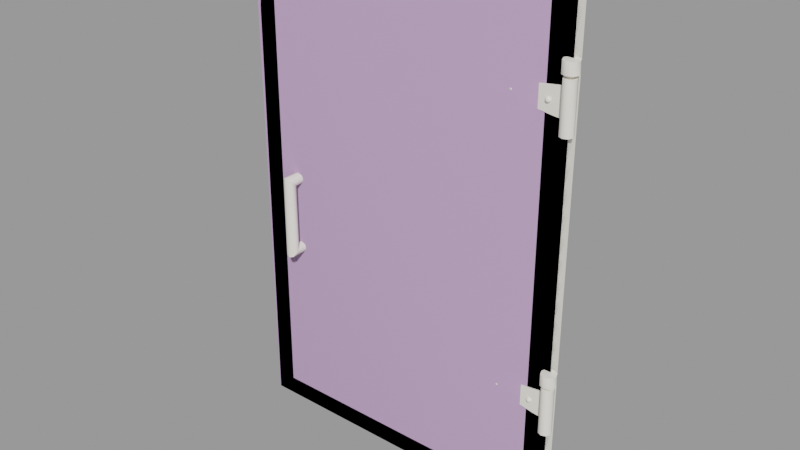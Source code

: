 # Source: spawnroom_door_right.blend  (saved by Blender 2.92.15; exported with 4.5.12 LTS)
import bpy
from mathutils import Matrix  # noqa: F401  (used for matrix-valued properties, if any)

bpy.ops.wm.read_factory_settings(use_empty=True)
scene = bpy.context.scene
scene.name = 'spawnroom_door_right.qc'

# ---- collections
col_spawnroom_door_right = bpy.data.collections.new('spawnroom_door_right'); scene.collection.children.link(col_spawnroom_door_right)

# ---- materials (node trees are filled in below, after node groups)
mat_spawnroom_door = bpy.data.materials.new('spawnroom_door')
mat_spawnroom_door.use_transparent_shadow = False
mat_spawnroom_door.diffuse_color = (0.9541, 0.9162, 0.8235, 1.0)
mat_phy = bpy.data.materials.new('  phy')
mat_phy.use_transparent_shadow = False
mat_phy.diffuse_color = (0.7731, 0.5117, 0.8577, 1.0)

# ---- material node trees

# ---- meshes
me_spawnroom_door_right_reference = bpy.data.meshes.new('spawnroom_door_right_reference')
me_spawnroom_door_right_reference.from_pydata([(-18.39, 0.471, 36.68), (-18.39, 0.07696, 36.68), (-18.39, 0.471, 39.13), (-18.39, 0.07696, 39.13), (-18.39, 0.471, -31.45), (-18.39, 0.07699, -31.45), (-18.39, 0.471, -29.01), (-18.39, 0.07699, -29.01), (-3.852, 0.471, -33.02), (-3.852, -1.308, -33.02), (0.01218, 0.471, -33.44), (0.01218, -1.308, -33.44), (0.01218, -1.308, -26.49), (-3.852, -1.308, -27.02), (-3.852, 0.471, -27.02), (0.01218, 0.471, -26.49), (-4.528, -1.564, -29.63), (-4.625, -1.8, -29.86), (-4.46, -1.815, -29.98), (-4.469, -1.236, -29.54), (-4.882, -1.531, -29.63), (-4.241, -1.591, -29.84), (-4.396, -1.821, -30.17), (-4.736, -1.879, -30.17), (-4.829, -1.78, -29.86), (-5.168, -1.505, -29.84), (-4.995, -1.765, -29.98), (-5.278, -1.494, -30.17), (-5.058, -1.759, -30.17), (-5.168, -1.505, -30.51), (-4.995, -1.765, -30.37), (-4.882, -1.531, -30.72), (-4.829, -1.78, -30.49), (-4.528, -1.564, -30.72), (-4.138, -1.267, -29.78), (-4.625, -1.8, -30.49), (-4.241, -1.591, -30.51), (-4.46, -1.815, -30.37), (-4.132, -1.601, -30.17), (-4.012, -1.279, -30.17), (-4.138, -1.267, -30.56), (-4.469, -1.236, -30.81), (-4.878, -1.198, -30.81), (-5.209, -1.167, -30.56), (-5.336, -1.155, -30.17), (-5.209, -1.167, -29.78), (-4.878, -1.198, -29.54), (-5.467, 0.471, -56.98), (-5.467, -1.0, -56.98), (-5.467, 0.471, 56.69), (-5.467, -1.0, 56.69), (-77.01, -1.0, -56.98), (-77.01, 0.471, -56.98), (-77.17, 0.471, 56.69), (-76.86, -1.0, 41.84), (-76.86, -1.0, 47.1), (-77.17, -1.0, 56.69), (-71.78, -2.556, -14.73), (-72.97, -3.055, 1.208), (-71.78, -2.556, 0.7092), (-72.97, -3.055, -15.23), (-73.31, -3.974, 2.127), (-73.31, -3.974, -16.15), (-72.87, -4.872, 3.025), (-72.87, -4.872, -17.05), (-71.78, -5.271, 3.424), (-71.78, -5.271, -17.45), (-70.69, -4.872, -17.05), (-70.69, -4.872, 3.025), (-70.25, -3.974, -16.15), (-70.25, -3.974, 2.127), (-70.58, -3.055, -15.23), (-70.58, -3.055, 1.208), (0.0, -1.0, 62.32), (-82.14, -1.0, 62.32), (-80.78, -1.0, 47.1), (-81.37, -1.0, 41.66), (-81.98, -1.0, -61.68), (0.0, -1.0, -61.68), (-16.52, 0.471, -51.68), (-73.41, 0.471, -51.25), (-73.79, 0.471, 44.71), (-66.24, 0.471, 51.97), (-10.12, 0.471, 49.31), (-9.102, 0.471, -43.52), (-4.878, -1.198, 38.59), (-4.882, -1.531, 38.51), (-4.469, -1.236, 38.59), (-5.209, -1.167, 38.35), (-5.168, -1.505, 38.3), (-5.336, -1.155, 37.96), (-5.209, -1.167, 37.57), (-4.878, -1.198, 37.33), (-5.168, -1.505, 37.62), (-4.882, -1.531, 37.41), (-4.469, -1.236, 37.33), (-4.528, -1.564, 37.41), (-4.138, -1.267, 37.57), (-4.241, -1.591, 37.62), (-4.012, -1.279, 37.96), (-4.132, -1.601, 37.96), (-4.138, -1.267, 38.35), (-4.241, -1.591, 38.3), (-4.528, -1.564, 38.51), (-4.829, -1.781, 38.28), (-4.995, -1.765, 38.16), (-5.278, -1.494, 37.96), (-4.829, -1.781, 37.64), (-4.995, -1.765, 37.77), (-4.625, -1.8, 37.64), (-4.46, -1.815, 37.77), (-4.396, -1.821, 37.96), (-4.46, -1.815, 38.16), (-4.625, -1.8, 38.28), (-4.736, -1.879, 37.96), (-5.058, -1.759, 37.96), (0.0, 1.804, -61.68), (0.0, 1.804, 62.32), (-81.98, 1.804, -61.68), (-82.14, 1.804, 62.32), (-3.279, -0.5465, -58.5), (-3.279, 0.471, -58.5), (-75.47, -0.5465, 61.01), (-75.47, 0.471, 61.01), (-6.526, 0.471, -60.57), (-6.526, -0.5465, -60.57), (-78.72, 0.471, 58.95), (-78.72, -0.5465, 58.95), (-3.852, 0.471, 35.12), (-3.852, -1.308, 35.12), (0.01218, 0.471, 34.7), (0.01218, -1.308, 34.7), (0.01218, -1.308, 41.64), (-3.852, -1.308, 41.11), (-3.852, 0.471, 41.11), (0.01218, 0.471, 41.64), (-1.047, -2.757, -24.75), (0.01218, -3.196, -24.75), (0.01218, -1.697, -24.75), (1.072, -2.757, -24.75), (1.511, -1.697, -24.75), (1.072, -0.6379, -24.75), (0.01218, -0.199, -24.75), (-1.047, -0.6379, -24.75), (-1.486, -1.697, -24.75), (0.01218, -3.196, -36.21), (-1.047, -2.757, -36.21), (0.01218, -1.697, -36.21), (-1.486, -1.697, -36.21), (-1.047, -0.6379, -36.21), (0.01218, -0.199, -36.21), (1.072, -0.6379, -36.21), (1.511, -1.697, -36.21), (1.072, -2.757, -36.21), (-1.288, -2.997, -21.22), (0.01218, -3.536, -21.22), (0.01218, -1.697, -21.22), (1.312, -2.997, -21.22), (1.851, -1.697, -21.22), (1.312, -0.3973, -21.22), (0.01218, 0.1412, -21.22), (-1.288, -0.3973, -21.22), (-1.826, -1.697, -21.22), (0.01218, -3.536, -24.0), (-1.288, -2.997, -24.0), (0.01218, -1.697, -24.0), (-1.826, -1.697, -24.0), (-1.288, -0.3973, -24.0), (0.01218, 0.1412, -24.0), (1.312, -0.3973, -24.0), (1.851, -1.697, -24.0), (1.312, -2.997, -24.0), (-1.047, -2.757, 43.39), (0.01218, -3.196, 43.39), (0.01218, -1.697, 43.39), (1.072, -2.757, 43.39), (1.511, -1.697, 43.39), (1.072, -0.6379, 43.39), (0.01218, -0.199, 43.39), (-1.047, -0.6379, 43.39), (-1.486, -1.697, 43.39), (0.01218, -3.196, 31.92), (-1.047, -2.757, 31.92), (0.01218, -1.697, 31.92), (-1.486, -1.697, 31.92), (-1.047, -0.6379, 31.92), (0.01218, -0.199, 31.92), (1.072, -0.6379, 31.92), (1.511, -1.697, 31.92), (1.072, -2.757, 31.92), (-1.288, -2.997, 46.91), (0.01218, -3.536, 46.91), (0.01218, -1.697, 46.91), (1.312, -2.997, 46.91), (1.851, -1.697, 46.91), (1.312, -0.3973, 46.91), (0.01218, 0.1412, 46.91), (-1.288, -0.3973, 46.91), (-1.826, -1.697, 46.91), (0.01218, -3.536, 44.14), (-1.288, -2.997, 44.14), (0.01218, -1.697, 44.14), (-1.826, -1.697, 44.14), (-1.288, -0.3973, 44.14), (0.01218, 0.1412, 44.14), (1.312, -0.3973, 44.14), (1.851, -1.697, 44.14), (1.312, -2.997, 44.14), (-13.72, -0.9403, -30.17), (-13.66, -0.9463, -30.37), (-13.4, -1.06, -30.17), (-13.5, -0.9617, -30.49), (-13.29, -0.9809, -30.49), (-13.13, -0.9964, -30.37), (-13.06, -1.002, -30.17), (-13.13, -0.9964, -29.98), (-13.29, -0.9809, -29.86), (-13.5, -0.9617, -29.86), (-13.66, -0.9463, -29.98), (-12.8, -0.7827, -30.17), (-12.91, -0.7725, -29.84), (-13.19, -0.7457, -29.63), (-13.55, -0.7125, -29.63), (-13.83, -0.6857, -29.84), (-13.94, -0.6754, -30.17), (-13.83, -0.6857, -30.51), (-13.55, -0.7125, -30.72), (-13.19, -0.7457, -30.72), (-12.91, -0.7725, -30.51), (-12.68, -0.4602, -30.17), (-12.8, -0.4483, -29.78), (-13.14, -0.4173, -29.54), (-13.54, -0.3791, -29.54), (-13.88, -0.3481, -29.78), (-14.0, -0.3362, -30.17), (-13.88, -0.3481, -30.56), (-13.54, -0.3791, -30.81), (-13.14, -0.4173, -30.81), (-12.8, -0.4483, -30.56), (-13.72, -0.9404, 37.96), (-13.66, -0.9463, 37.77), (-13.4, -1.06, 37.96), (-13.5, -0.9618, 37.64), (-13.29, -0.9809, 37.64), (-13.13, -0.9964, 37.77), (-13.06, -1.002, 37.96), (-13.13, -0.9964, 38.16), (-13.29, -0.9809, 38.28), (-13.5, -0.9618, 38.28), (-13.66, -0.9463, 38.16), (-12.91, -0.7725, 38.3), (-13.19, -0.7457, 38.51), (-13.55, -0.7125, 38.51), (-13.83, -0.6857, 38.3), (-13.94, -0.6755, 37.96), (-13.83, -0.6857, 37.62), (-13.55, -0.7125, 37.41), (-13.19, -0.7457, 37.41), (-12.91, -0.7725, 37.62), (-12.8, -0.7828, 37.96), (-12.8, -0.4483, 38.35), (-13.14, -0.4174, 38.59), (-13.54, -0.3791, 38.59), (-13.88, -0.3481, 38.35), (-14.0, -0.3363, 37.96), (-13.88, -0.3481, 37.57), (-13.54, -0.3791, 37.33), (-13.14, -0.4174, 37.33), (-12.8, -0.4483, 37.57), (-12.68, -0.4602, 37.96), (0.01218, -1.064, -24.75), (-0.4355, -1.25, -24.75), (0.01218, -1.064, -24.0), (-0.4355, -1.25, -24.0), (-0.6209, -1.697, -24.75), (-0.6209, -1.697, -24.0), (-0.4355, -2.145, -24.75), (-0.4355, -2.145, -24.0), (0.01218, -2.33, -24.75), (0.01218, -2.33, -24.0), (0.4598, -2.145, -24.75), (0.4598, -2.145, -24.0), (0.6452, -1.697, -24.75), (0.6452, -1.697, -24.0), (0.4598, -1.25, -24.75), (0.4598, -1.25, -24.0), (0.01218, -1.064, 43.39), (-0.4355, -1.25, 43.39), (0.01218, -1.064, 44.14), (-0.4355, -1.25, 44.14), (-0.6209, -1.697, 43.39), (-0.6209, -1.697, 44.14), (-0.4355, -2.145, 43.39), (-0.4355, -2.145, 44.14), (0.01218, -2.33, 43.39), (0.01218, -2.33, 44.14), (0.4598, -2.145, 43.39), (0.4598, -2.145, 44.14), (0.6452, -1.697, 43.39), (0.6452, -1.697, 44.14), (0.4598, -1.25, 43.39), (0.4598, -1.25, 44.14), (-72.97, 0.471, 1.208), (-71.78, 0.471, 0.7092), (-73.31, 0.471, 2.127), (-72.87, 0.471, 3.025), (-71.78, 0.471, 3.424), (-70.69, 0.471, 3.025), (-70.25, 0.471, 2.127), (-70.58, 0.471, 1.208), (-81.37, 1.804, 41.66), (-80.78, 1.804, 47.1), (-70.58, 0.471, -15.23), (-71.78, 0.471, -14.73), (-70.25, 0.471, -16.15), (-70.69, 0.471, -17.05), (-71.78, 0.471, -17.45), (-72.87, 0.471, -17.05), (-73.31, 0.471, -16.15), (-72.97, 0.471, -15.23)], [], [(0, 1, 2), (1, 3, 2), (4, 5, 6), (5, 7, 6), (4, 8, 5), (9, 5, 8), (9, 8, 10), (11, 9, 10), (12, 13, 11), (13, 9, 11), (13, 7, 9), (7, 5, 9), (6, 7, 14), (14, 7, 13), (14, 13, 12), (15, 14, 12), (16, 17, 18), (19, 20, 16), (19, 16, 21), (21, 16, 18), (21, 18, 22), (22, 18, 23), (18, 17, 23), (17, 24, 23), (16, 24, 17), (20, 24, 16), (20, 25, 24), (25, 26, 24), (25, 27, 26), (27, 28, 26), (27, 29, 28), (29, 30, 28), (29, 31, 30), (31, 32, 30), (31, 33, 32), (34, 19, 21), (33, 35, 32), (33, 36, 35), (36, 37, 35), (35, 37, 23), (32, 35, 23), (30, 32, 23), (28, 30, 23), (26, 28, 23), (24, 26, 23), (38, 21, 22), (34, 21, 38), (39, 34, 38), (37, 22, 23), (38, 22, 37), (36, 38, 37), (39, 38, 36), (40, 39, 36), (40, 36, 33), (41, 40, 33), (41, 33, 31), (42, 41, 31), (42, 31, 29), (43, 42, 29), (43, 29, 27), (44, 43, 27), (44, 27, 25), (45, 44, 25), (45, 25, 20), (46, 45, 20), (46, 20, 19), (47, 48, 49), (48, 50, 49), (51, 48, 52), (48, 47, 52), (52, 53, 51), (51, 53, 54), (54, 53, 55), (56, 55, 53), (57, 58, 59), (60, 58, 57), (60, 61, 58), (62, 61, 60), (62, 63, 61), (64, 63, 62), (64, 65, 63), (66, 65, 64), (66, 67, 65), (67, 68, 65), (67, 69, 68), (69, 70, 68), (69, 71, 70), (71, 72, 70), (71, 57, 72), (57, 59, 72), (50, 56, 49), (56, 53, 49), (73, 74, 50), (74, 56, 50), (74, 75, 56), (75, 55, 56), (75, 54, 55), (76, 54, 75), (76, 51, 54), (77, 51, 76), (77, 48, 51), (78, 48, 77), (48, 78, 50), (73, 50, 78), (47, 79, 80), (47, 80, 52), (52, 80, 81), (52, 81, 53), (82, 53, 81), (83, 53, 82), (83, 82, 81), (83, 81, 80), (80, 84, 83), (80, 79, 84), (79, 47, 84), (49, 84, 47), (49, 83, 84), (83, 49, 53), (85, 86, 87), (85, 88, 86), (88, 89, 86), (88, 90, 89), (91, 92, 93), (92, 94, 93), (92, 95, 94), (95, 96, 94), (95, 97, 96), (97, 98, 96), (97, 99, 98), (99, 100, 98), (99, 101, 100), (101, 102, 100), (101, 87, 102), (87, 103, 102), (87, 86, 103), (86, 104, 103), (86, 89, 104), (89, 105, 104), (89, 106, 105), (90, 106, 89), (90, 91, 106), (94, 107, 108), (94, 96, 107), (96, 109, 107), (96, 98, 109), (98, 110, 109), (98, 100, 110), (100, 111, 110), (100, 102, 111), (102, 112, 111), (102, 103, 112), (103, 113, 112), (103, 104, 113), (113, 104, 114), (104, 105, 114), (105, 115, 114), (106, 115, 105), (106, 93, 115), (91, 93, 106), (112, 113, 114), (111, 112, 114), (110, 111, 114), (109, 110, 114), (107, 109, 114), (108, 107, 114), (115, 108, 114), (93, 108, 115), (93, 94, 108), (78, 116, 73), (116, 117, 73), (78, 77, 116), (77, 118, 116), (117, 119, 73), (119, 74, 73), (120, 121, 122), (121, 123, 122), (124, 125, 126), (125, 127, 126), (122, 127, 120), (127, 125, 120), (0, 128, 1), (129, 1, 128), (129, 128, 130), (131, 129, 130), (132, 133, 131), (133, 129, 131), (133, 3, 129), (3, 1, 129), (2, 3, 134), (134, 3, 133), (134, 133, 132), (135, 134, 132), (136, 137, 138), (137, 139, 138), (139, 140, 138), (140, 141, 138), (141, 142, 138), (142, 143, 138), (143, 144, 138), (144, 136, 138), (145, 146, 147), (146, 148, 147), (148, 149, 147), (149, 150, 147), (150, 151, 147), (151, 152, 147), (152, 153, 147), (153, 145, 147), (154, 155, 156), (155, 157, 156), (157, 158, 156), (158, 159, 156), (159, 160, 156), (160, 161, 156), (161, 162, 156), (162, 154, 156), (163, 164, 165), (164, 166, 165), (166, 167, 165), (167, 168, 165), (168, 169, 165), (169, 170, 165), (170, 171, 165), (171, 163, 165), (172, 173, 174), (173, 175, 174), (175, 176, 174), (176, 177, 174), (177, 178, 174), (178, 179, 174), (179, 180, 174), (180, 172, 174), (181, 182, 183), (182, 184, 183), (184, 185, 183), (185, 186, 183), (186, 187, 183), (187, 188, 183), (188, 189, 183), (189, 181, 183), (190, 191, 192), (191, 193, 192), (193, 194, 192), (194, 195, 192), (195, 196, 192), (196, 197, 192), (197, 198, 192), (198, 190, 192), (199, 200, 201), (200, 202, 201), (202, 203, 201), (203, 204, 201), (204, 205, 201), (205, 206, 201), (206, 207, 201), (207, 199, 201), (208, 209, 210), (209, 211, 210), (211, 212, 210), (212, 213, 210), (213, 214, 210), (214, 215, 210), (215, 216, 210), (216, 217, 210), (217, 218, 210), (218, 208, 210), (219, 214, 213), (219, 220, 214), (220, 215, 214), (220, 221, 215), (221, 216, 215), (221, 222, 216), (222, 217, 216), (222, 223, 217), (223, 218, 217), (223, 224, 218), (224, 208, 218), (224, 225, 208), (225, 209, 208), (225, 226, 209), (226, 211, 209), (226, 227, 211), (227, 212, 211), (227, 228, 212), (228, 213, 212), (228, 219, 213), (229, 219, 228), (229, 230, 219), (230, 220, 219), (230, 231, 220), (231, 221, 220), (231, 232, 221), (232, 222, 221), (232, 233, 222), (233, 223, 222), (233, 234, 223), (234, 224, 223), (234, 235, 224), (235, 225, 224), (235, 236, 225), (236, 226, 225), (236, 237, 226), (237, 227, 226), (237, 238, 227), (238, 228, 227), (238, 229, 228), (239, 240, 241), (240, 242, 241), (242, 243, 241), (243, 244, 241), (244, 245, 241), (245, 246, 241), (246, 247, 241), (247, 248, 241), (248, 249, 241), (249, 239, 241), (250, 246, 245), (250, 251, 246), (251, 247, 246), (251, 252, 247), (252, 248, 247), (252, 253, 248), (253, 249, 248), (253, 254, 249), (254, 239, 249), (254, 255, 239), (255, 240, 239), (255, 256, 240), (256, 242, 240), (256, 257, 242), (257, 243, 242), (257, 258, 243), (258, 244, 243), (258, 259, 244), (259, 245, 244), (259, 250, 245), (260, 250, 259), (260, 261, 250), (261, 251, 250), (261, 262, 251), (262, 252, 251), (262, 263, 252), (263, 253, 252), (263, 264, 253), (264, 254, 253), (264, 265, 254), (265, 255, 254), (265, 266, 255), (266, 256, 255), (266, 267, 256), (267, 257, 256), (267, 268, 257), (268, 258, 257), (268, 269, 258), (269, 259, 258), (269, 260, 259), (150, 149, 142), (149, 143, 142), (149, 148, 143), (148, 144, 143), (148, 146, 144), (146, 136, 144), (146, 145, 136), (145, 137, 136), (145, 153, 137), (153, 139, 137), (153, 152, 139), (152, 140, 139), (152, 151, 140), (151, 141, 140), (151, 150, 141), (150, 142, 141), (168, 167, 160), (167, 161, 160), (167, 166, 161), (166, 162, 161), (166, 164, 162), (164, 154, 162), (164, 163, 154), (163, 155, 154), (163, 171, 155), (171, 157, 155), (171, 170, 157), (170, 158, 157), (170, 169, 158), (169, 159, 158), (169, 168, 159), (168, 160, 159), (270, 271, 272), (271, 273, 272), (271, 274, 273), (274, 275, 273), (274, 276, 275), (276, 277, 275), (276, 278, 277), (278, 279, 277), (278, 280, 279), (280, 281, 279), (280, 282, 281), (282, 283, 281), (282, 284, 283), (284, 285, 283), (284, 270, 285), (270, 272, 285), (186, 185, 178), (185, 179, 178), (185, 184, 179), (184, 180, 179), (184, 182, 180), (182, 172, 180), (182, 181, 172), (181, 173, 172), (181, 189, 173), (189, 175, 173), (189, 188, 175), (188, 176, 175), (188, 187, 176), (187, 177, 176), (187, 186, 177), (186, 178, 177), (204, 203, 196), (203, 197, 196), (203, 202, 197), (202, 198, 197), (202, 200, 198), (200, 190, 198), (200, 199, 190), (199, 191, 190), (199, 207, 191), (207, 193, 191), (207, 206, 193), (206, 194, 193), (206, 205, 194), (205, 195, 194), (205, 204, 195), (204, 196, 195), (286, 287, 288), (287, 289, 288), (287, 290, 289), (290, 291, 289), (290, 292, 291), (292, 293, 291), (292, 294, 293), (294, 295, 293), (294, 296, 295), (296, 297, 295), (296, 298, 297), (298, 299, 297), (298, 300, 299), (300, 301, 299), (300, 286, 301), (286, 288, 301), (59, 302, 303), (58, 302, 59), (58, 304, 302), (61, 304, 58), (61, 305, 304), (63, 305, 61), (63, 306, 305), (65, 306, 63), (65, 68, 306), (68, 307, 306), (68, 70, 307), (70, 308, 307), (70, 72, 308), (72, 309, 308), (72, 59, 309), (59, 303, 309), (118, 77, 310), (77, 76, 310), (310, 76, 311), (76, 75, 311), (311, 75, 119), (75, 74, 119), (57, 312, 313), (71, 312, 57), (71, 314, 312), (69, 314, 71), (69, 315, 314), (67, 315, 69), (67, 316, 315), (66, 316, 67), (66, 64, 316), (64, 317, 316), (64, 62, 317), (62, 318, 317), (62, 60, 318), (60, 319, 318), (60, 57, 319), (57, 313, 319)])
me_spawnroom_door_right_reference.polygons.foreach_set('use_smooth', [True] * 490)
_k = set([(0, 1), (1, 3), (1, 129), (2, 3), (3, 133), (4, 5), (5, 7), (5, 9), (6, 7), (7, 13), (9, 11), (12, 13), (47, 48), (47, 49), (47, 52), (48, 50), (48, 51), (49, 50), (49, 53), (50, 56), (51, 52), (51, 54), (52, 53), (53, 56), (54, 55), (55, 56), (57, 59), (57, 60), (57, 71), (57, 313), (58, 59), (58, 61), (59, 72), (59, 303), (60, 62), (61, 63), (62, 64), (63, 65), (64, 66), (65, 68), (66, 67), (67, 69), (68, 70), (69, 71), (70, 72), (73, 74), (73, 78), (73, 117), (73, 119), (74, 75), (74, 119), (75, 76), (76, 77), (77, 78), (77, 116), (77, 118), (78, 116), (120, 122), (120, 127), (121, 122), (125, 126), (125, 127), (129, 131), (132, 133), (136, 137), (136, 144), (137, 139), (139, 140), (140, 141), (141, 142), (142, 143), (142, 150), (143, 144), (145, 146), (145, 153), (146, 148), (148, 149), (149, 150), (150, 151), (151, 152), (152, 153), (154, 155), (154, 162), (155, 157), (157, 158), (158, 159), (159, 160), (160, 161), (160, 168), (161, 162), (163, 164), (163, 171), (164, 166), (166, 167), (167, 168), (168, 169), (169, 170), (170, 171), (172, 173), (172, 180), (173, 175), (175, 176), (176, 177), (177, 178), (178, 179), (178, 186), (179, 180), (181, 182), (181, 189), (182, 184), (184, 185), (185, 186), (186, 187), (187, 188), (188, 189), (190, 191), (190, 198), (191, 193), (193, 194), (194, 195), (195, 196), (196, 197), (196, 204), (197, 198), (199, 200), (199, 207), (200, 202), (202, 203), (203, 204), (204, 205), (205, 206), (206, 207), (270, 272), (270, 285), (271, 272), (286, 288), (286, 301), (287, 288)])
me_spawnroom_door_right_reference.attributes.new('sharp_edge', 'BOOLEAN', 'EDGE').data.foreach_set('value', [ (min(e.vertices), max(e.vertices)) in _k for e in me_spawnroom_door_right_reference.edges])
_uv = me_spawnroom_door_right_reference.uv_layers.new(name='UVMap')
_uv.uv.foreach_set('vector', [0.02867, 0.5206, 0.03034, 0.5206, 0.02864, 0.5413, 0.03034, 0.5206, 0.03031, 0.5413, 0.02864, 0.5413, 0.1032, 0.3472, 0.1049, 0.3472, 0.1032, 0.368, 0.1049, 0.3472, 0.1048, 0.368, 0.1032, 0.368, 0.1045, 0.344, 0.1657, 0.3194, 0.1049, 0.3472, 0.1668, 0.3343, 0.1049, 0.3472, 0.1657, 0.3194, 0.1668, 0.3343, 0.1657, 0.3194, 0.1824, 0.3159, 0.1832, 0.3309, 0.1668, 0.3343, 0.1824, 0.3159, 0.1831, 0.3898, 0.1668, 0.3852, 0.1832, 0.3309, 0.1668, 0.3852, 0.1668, 0.3343, 0.1832, 0.3309, 0.1668, 0.3852, 0.1048, 0.368, 0.1668, 0.3343, 0.1048, 0.368, 0.1049, 0.3472, 0.1668, 0.3343, 0.1044, 0.3713, 0.1048, 0.368, 0.1654, 0.4, 0.1654, 0.4, 0.1048, 0.368, 0.1668, 0.3852, 0.1654, 0.4, 0.1668, 0.3852, 0.1831, 0.3898, 0.1821, 0.4047, 0.1654, 0.4, 0.1831, 0.3898, 0.154, 0.4134, 0.154, 0.4111, 0.1548, 0.4106, 0.154, 0.4151, 0.1526, 0.4124, 0.154, 0.4134, 0.154, 0.4151, 0.154, 0.4134, 0.1555, 0.4124, 0.1555, 0.4124, 0.154, 0.4134, 0.1548, 0.4106, 0.1555, 0.4124, 0.1548, 0.4106, 0.1553, 0.4093, 0.1553, 0.4093, 0.1548, 0.4106, 0.154, 0.4085, 0.1548, 0.4106, 0.154, 0.4111, 0.154, 0.4085, 0.154, 0.4111, 0.1533, 0.4106, 0.154, 0.4085, 0.154, 0.4134, 0.1533, 0.4106, 0.154, 0.4111, 0.1526, 0.4124, 0.1533, 0.4106, 0.154, 0.4134, 0.1526, 0.4124, 0.1517, 0.41, 0.1533, 0.4106, 0.1517, 0.41, 0.1528, 0.4093, 0.1533, 0.4106, 0.1517, 0.41, 0.1517, 0.407, 0.1528, 0.4093, 0.1517, 0.407, 0.1528, 0.4077, 0.1528, 0.4093, 0.1517, 0.407, 0.1526, 0.4045, 0.1528, 0.4077, 0.1526, 0.4045, 0.1533, 0.4063, 0.1528, 0.4077, 0.1526, 0.4045, 0.154, 0.4036, 0.1533, 0.4063, 0.154, 0.4036, 0.154, 0.4058, 0.1533, 0.4063, 0.154, 0.4036, 0.1555, 0.4045, 0.154, 0.4058, 0.156, 0.4138, 0.154, 0.4151, 0.1555, 0.4124, 0.1555, 0.4045, 0.1548, 0.4063, 0.154, 0.4058, 0.1555, 0.4045, 0.1564, 0.407, 0.1548, 0.4063, 0.1564, 0.407, 0.1553, 0.4077, 0.1548, 0.4063, 0.1548, 0.4063, 0.1553, 0.4077, 0.154, 0.4085, 0.154, 0.4058, 0.1548, 0.4063, 0.154, 0.4085, 0.1533, 0.4063, 0.154, 0.4058, 0.154, 0.4085, 0.1528, 0.4077, 0.1533, 0.4063, 0.154, 0.4085, 0.1528, 0.4093, 0.1528, 0.4077, 0.154, 0.4085, 0.1533, 0.4106, 0.1528, 0.4093, 0.154, 0.4085, 0.1564, 0.41, 0.1555, 0.4124, 0.1553, 0.4093, 0.156, 0.4138, 0.1555, 0.4124, 0.1564, 0.41, 0.1572, 0.4105, 0.156, 0.4138, 0.1564, 0.41, 0.1553, 0.4077, 0.1553, 0.4093, 0.154, 0.4085, 0.1564, 0.41, 0.1553, 0.4093, 0.1553, 0.4077, 0.1564, 0.407, 0.1564, 0.41, 0.1553, 0.4077, 0.1572, 0.4105, 0.1564, 0.41, 0.1564, 0.407, 0.1572, 0.4064, 0.1572, 0.4105, 0.1564, 0.407, 0.1572, 0.4064, 0.1564, 0.407, 0.1555, 0.4045, 0.156, 0.4032, 0.1572, 0.4064, 0.1555, 0.4045, 0.156, 0.4032, 0.1555, 0.4045, 0.154, 0.4036, 0.154, 0.4019, 0.156, 0.4032, 0.154, 0.4036, 0.154, 0.4019, 0.154, 0.4036, 0.1526, 0.4045, 0.1521, 0.4032, 0.154, 0.4019, 0.1526, 0.4045, 0.1521, 0.4032, 0.1526, 0.4045, 0.1517, 0.407, 0.1509, 0.4064, 0.1521, 0.4032, 0.1517, 0.407, 0.1509, 0.4064, 0.1517, 0.407, 0.1517, 0.41, 0.1509, 0.4105, 0.1509, 0.4064, 0.1517, 0.41, 0.1509, 0.4105, 0.1517, 0.41, 0.1526, 0.4124, 0.1521, 0.4138, 0.1509, 0.4105, 0.1526, 0.4124, 0.1521, 0.4138, 0.1526, 0.4124, 0.154, 0.4151, 0.9665, 0.07406, 0.9738, 0.05612, 0.9665, 0.9295, 0.9738, 0.05612, 0.9738, 0.9445, 0.9665, 0.9295, 0.6845, 0.05601, 0.9738, 0.05612, 0.6931, 0.07402, 0.9738, 0.05612, 0.9665, 0.07406, 0.6931, 0.07402, 0.6931, 0.07402, 0.6932, 0.9295, 0.6845, 0.05601, 0.6845, 0.05601, 0.6932, 0.9295, 0.6849, 0.8136, 0.6849, 0.8136, 0.6932, 0.9295, 0.6849, 0.8542, 0.6843, 0.9445, 0.6849, 0.8542, 0.6932, 0.9295, 0.1698, 0.8467, 0.175, 0.9749, 0.1698, 0.9709, 0.175, 0.8426, 0.175, 0.9749, 0.1698, 0.8467, 0.175, 0.8426, 0.179, 0.9823, 0.175, 0.9749, 0.179, 0.8353, 0.179, 0.9823, 0.175, 0.8426, 0.179, 0.8353, 0.183, 0.9895, 0.179, 0.9823, 0.183, 0.828, 0.183, 0.9895, 0.179, 0.8353, 0.183, 0.828, 0.1877, 0.9927, 0.183, 0.9895, 0.1877, 0.8248, 0.1877, 0.9927, 0.183, 0.828, 0.1877, 0.8248, 0.1923, 0.828, 0.1877, 0.9927, 0.1923, 0.828, 0.1923, 0.9895, 0.1877, 0.9927, 0.1923, 0.828, 0.1964, 0.8353, 0.1923, 0.9895, 0.1964, 0.8353, 0.1964, 0.9823, 0.1923, 0.9895, 0.1964, 0.8353, 0.2003, 0.8426, 0.1964, 0.9823, 0.2003, 0.8426, 0.2003, 0.9749, 0.1964, 0.9823, 0.2003, 0.8426, 0.2055, 0.8467, 0.2003, 0.9749, 0.2055, 0.8467, 0.2055, 0.9709, 0.2003, 0.9749, 0.9738, 0.9445, 0.6843, 0.9445, 0.9665, 0.9295, 0.6843, 0.9445, 0.6932, 0.9295, 0.9665, 0.9295, 0.9874, 0.9717, 0.6702, 0.9717, 0.9738, 0.9445, 0.6702, 0.9717, 0.6843, 0.9445, 0.9738, 0.9445, 0.6702, 0.9717, 0.6755, 0.8542, 0.6843, 0.9445, 0.6755, 0.8542, 0.6849, 0.8542, 0.6843, 0.9445, 0.6755, 0.8542, 0.6849, 0.8136, 0.6849, 0.8542, 0.6732, 0.8122, 0.6849, 0.8136, 0.6755, 0.8542, 0.6732, 0.8122, 0.6845, 0.05601, 0.6849, 0.8136, 0.6708, 0.02893, 0.6845, 0.05601, 0.6732, 0.8122, 0.6708, 0.02893, 0.9738, 0.05612, 0.6845, 0.05601, 0.9874, 0.02894, 0.9738, 0.05612, 0.6708, 0.02893, 0.9738, 0.05612, 0.9874, 0.02894, 0.9738, 0.9445, 0.9874, 0.9717, 0.9738, 0.9445, 0.9874, 0.02894, 0.9665, 0.07406, 0.9242, 0.114, 0.7069, 0.1171, 0.9665, 0.07406, 0.7069, 0.1171, 0.6931, 0.07402, 0.6931, 0.07402, 0.7069, 0.1171, 0.706, 0.8393, 0.6931, 0.07402, 0.706, 0.8393, 0.6932, 0.9295, 0.7349, 0.8939, 0.6932, 0.9295, 0.706, 0.8393, 0.9487, 0.8739, 0.6932, 0.9295, 0.7349, 0.8939, 0.9487, 0.8739, 0.7349, 0.8939, 0.706, 0.8393, 0.9487, 0.8739, 0.706, 0.8393, 0.7069, 0.1171, 0.7069, 0.1171, 0.9526, 0.1754, 0.9487, 0.8739, 0.7069, 0.1171, 0.9242, 0.114, 0.9526, 0.1754, 0.9242, 0.114, 0.9665, 0.07406, 0.9526, 0.1754, 0.9665, 0.9295, 0.9526, 0.1754, 0.9665, 0.07406, 0.9665, 0.9295, 0.9487, 0.8739, 0.9526, 0.1754, 0.9487, 0.8739, 0.9665, 0.9295, 0.6932, 0.9295, 0.07758, 0.5871, 0.07807, 0.5858, 0.07951, 0.5884, 0.07758, 0.5871, 0.07638, 0.5839, 0.07807, 0.5858, 0.07638, 0.5839, 0.07718, 0.5833, 0.07807, 0.5858, 0.07638, 0.5839, 0.07638, 0.5798, 0.07718, 0.5833, 0.07758, 0.5765, 0.07951, 0.5752, 0.07807, 0.5778, 0.07951, 0.5752, 0.07951, 0.5769, 0.07807, 0.5778, 0.07951, 0.5752, 0.08145, 0.5765, 0.07951, 0.5769, 0.08145, 0.5765, 0.08096, 0.5778, 0.07951, 0.5769, 0.08145, 0.5765, 0.08264, 0.5798, 0.08096, 0.5778, 0.08264, 0.5798, 0.08185, 0.5803, 0.08096, 0.5778, 0.08264, 0.5798, 0.08264, 0.5839, 0.08185, 0.5803, 0.08264, 0.5839, 0.08185, 0.5833, 0.08185, 0.5803, 0.08264, 0.5839, 0.08145, 0.5871, 0.08185, 0.5833, 0.08145, 0.5871, 0.08096, 0.5858, 0.08185, 0.5833, 0.08145, 0.5871, 0.07951, 0.5884, 0.08096, 0.5858, 0.07951, 0.5884, 0.07951, 0.5867, 0.08096, 0.5858, 0.07951, 0.5884, 0.07807, 0.5858, 0.07951, 0.5867, 0.07807, 0.5858, 0.07874, 0.5839, 0.07951, 0.5867, 0.07807, 0.5858, 0.07718, 0.5833, 0.07874, 0.5839, 0.07718, 0.5833, 0.07826, 0.5826, 0.07874, 0.5839, 0.07718, 0.5833, 0.07718, 0.5803, 0.07826, 0.5826, 0.07638, 0.5798, 0.07718, 0.5803, 0.07718, 0.5833, 0.07638, 0.5798, 0.07758, 0.5765, 0.07718, 0.5803, 0.07951, 0.5769, 0.07951, 0.5792, 0.07874, 0.5797, 0.07951, 0.5769, 0.08096, 0.5778, 0.07951, 0.5792, 0.08096, 0.5778, 0.08029, 0.5797, 0.07951, 0.5792, 0.08096, 0.5778, 0.08185, 0.5803, 0.08029, 0.5797, 0.08185, 0.5803, 0.08077, 0.581, 0.08029, 0.5797, 0.08185, 0.5803, 0.08185, 0.5833, 0.08077, 0.581, 0.08185, 0.5833, 0.08077, 0.5826, 0.08077, 0.581, 0.08185, 0.5833, 0.08096, 0.5858, 0.08077, 0.5826, 0.08096, 0.5858, 0.08029, 0.5839, 0.08077, 0.5826, 0.08096, 0.5858, 0.07951, 0.5867, 0.08029, 0.5839, 0.07951, 0.5867, 0.07951, 0.5845, 0.08029, 0.5839, 0.07951, 0.5867, 0.07874, 0.5839, 0.07951, 0.5845, 0.07951, 0.5845, 0.07874, 0.5839, 0.07951, 0.5818, 0.07874, 0.5839, 0.07826, 0.5826, 0.07951, 0.5818, 0.07826, 0.5826, 0.07826, 0.581, 0.07951, 0.5818, 0.07718, 0.5803, 0.07826, 0.581, 0.07826, 0.5826, 0.07718, 0.5803, 0.07807, 0.5778, 0.07826, 0.581, 0.07758, 0.5765, 0.07807, 0.5778, 0.07718, 0.5803, 0.08029, 0.5839, 0.07951, 0.5845, 0.07951, 0.5818, 0.08077, 0.5826, 0.08029, 0.5839, 0.07951, 0.5818, 0.08077, 0.581, 0.08077, 0.5826, 0.07951, 0.5818, 0.08029, 0.5797, 0.08077, 0.581, 0.07951, 0.5818, 0.07951, 0.5792, 0.08029, 0.5797, 0.07951, 0.5818, 0.07874, 0.5797, 0.07951, 0.5792, 0.07951, 0.5818, 0.07826, 0.581, 0.07874, 0.5797, 0.07951, 0.5818, 0.07807, 0.5778, 0.07874, 0.5797, 0.07826, 0.581, 0.07807, 0.5778, 0.07951, 0.5769, 0.07874, 0.5797, 0.9874, 0.02894, 0.9982, 0.02893, 0.9874, 0.9717, 0.9982, 0.02893, 0.9982, 0.9717, 0.9874, 0.9717, 0.9874, 0.02894, 0.6708, 0.02893, 0.9874, 0.007276, 0.6708, 0.02893, 0.6708, 0.007275, 0.9874, 0.007276, 0.9874, 0.9934, 0.6702, 0.9934, 0.9874, 0.9717, 0.6702, 0.9934, 0.6702, 0.9717, 0.9874, 0.9717, 0.2605, 1.048, 0.2564, 1.048, 0.2605, -0.06415, 0.2564, 1.048, 0.2564, -0.06415, 0.2605, -0.06415, 0.2799, 1.048, 0.2758, 1.048, 0.2799, -0.06346, 0.2758, 1.048, 0.2758, -0.06346, 0.2799, -0.06346, 0.2605, -0.06415, 0.2758, -0.06346, 0.2605, 1.048, 0.2758, -0.06346, 0.2758, 1.048, 0.2605, 1.048, 0.03001, 0.5173, 0.09118, 0.4927, 0.03034, 0.5206, 0.09232, 0.5077, 0.03034, 0.5206, 0.09118, 0.4927, 0.09232, 0.5077, 0.09118, 0.4927, 0.1079, 0.4892, 0.1087, 0.5042, 0.09232, 0.5077, 0.1079, 0.4892, 0.1086, 0.5631, 0.09224, 0.5586, 0.1087, 0.5042, 0.09224, 0.5586, 0.09232, 0.5077, 0.1087, 0.5042, 0.09224, 0.5586, 0.03031, 0.5413, 0.09232, 0.5077, 0.03031, 0.5413, 0.03034, 0.5206, 0.09232, 0.5077, 0.02992, 0.5446, 0.03031, 0.5413, 0.09085, 0.5734, 0.09085, 0.5734, 0.03031, 0.5413, 0.09224, 0.5586, 0.09085, 0.5734, 0.09224, 0.5586, 0.1086, 0.5631, 0.1076, 0.5781, 0.09085, 0.5734, 0.1086, 0.5631, 0.2354, 0.3133, 0.2398, 0.317, 0.2354, 0.3259, 0.2398, 0.317, 0.2417, 0.3259, 0.2354, 0.3259, 0.2417, 0.3259, 0.2398, 0.3348, 0.2354, 0.3259, 0.2398, 0.3348, 0.2354, 0.3385, 0.2354, 0.3259, 0.2354, 0.3385, 0.2309, 0.3348, 0.2354, 0.3259, 0.2309, 0.3348, 0.2291, 0.3259, 0.2354, 0.3259, 0.2291, 0.3259, 0.2309, 0.317, 0.2354, 0.3259, 0.2309, 0.317, 0.2354, 0.3133, 0.2354, 0.3259, 0.2428, 0.3739, 0.2383, 0.3776, 0.2383, 0.365, 0.2383, 0.3776, 0.2339, 0.3739, 0.2383, 0.365, 0.2339, 0.3739, 0.2321, 0.365, 0.2383, 0.365, 0.2321, 0.365, 0.2339, 0.3561, 0.2383, 0.365, 0.2339, 0.3561, 0.2383, 0.3524, 0.2383, 0.365, 0.2383, 0.3524, 0.2428, 0.3561, 0.2383, 0.365, 0.2428, 0.3561, 0.2446, 0.365, 0.2383, 0.365, 0.2446, 0.365, 0.2428, 0.3739, 0.2383, 0.365, 0.218, 0.4722, 0.2124, 0.4768, 0.2124, 0.461, 0.2124, 0.4768, 0.2068, 0.4722, 0.2124, 0.461, 0.2068, 0.4722, 0.2045, 0.461, 0.2124, 0.461, 0.2045, 0.461, 0.2068, 0.4498, 0.2124, 0.461, 0.2068, 0.4498, 0.2124, 0.4452, 0.2124, 0.461, 0.2124, 0.4452, 0.218, 0.4498, 0.2124, 0.461, 0.218, 0.4498, 0.2204, 0.461, 0.2124, 0.461, 0.2204, 0.461, 0.218, 0.4722, 0.2124, 0.461, 0.2291, 0.4698, 0.2322, 0.4672, 0.2291, 0.4609, 0.2322, 0.4672, 0.2335, 0.4609, 0.2291, 0.4609, 0.2335, 0.4609, 0.2322, 0.4547, 0.2291, 0.4609, 0.2322, 0.4547, 0.2291, 0.4521, 0.2291, 0.4609, 0.2291, 0.4521, 0.226, 0.4547, 0.2291, 0.4609, 0.226, 0.4547, 0.2247, 0.4609, 0.2291, 0.4609, 0.2247, 0.4609, 0.226, 0.4672, 0.2291, 0.4609, 0.226, 0.4672, 0.2291, 0.4698, 0.2291, 0.4609, 0.1641, 0.4874, 0.1686, 0.4911, 0.1641, 0.5, 0.1686, 0.4911, 0.1704, 0.5, 0.1641, 0.5, 0.1704, 0.5, 0.1686, 0.5089, 0.1641, 0.5, 0.1686, 0.5089, 0.1641, 0.5126, 0.1641, 0.5, 0.1641, 0.5126, 0.1597, 0.5089, 0.1641, 0.5, 0.1597, 0.5089, 0.1578, 0.5, 0.1641, 0.5, 0.1578, 0.5, 0.1597, 0.4911, 0.1641, 0.5, 0.1597, 0.4911, 0.1641, 0.4874, 0.1641, 0.5, 0.1679, 0.5458, 0.1635, 0.5495, 0.1635, 0.5369, 0.1635, 0.5495, 0.159, 0.5458, 0.1635, 0.5369, 0.159, 0.5458, 0.1572, 0.5369, 0.1635, 0.5369, 0.1572, 0.5369, 0.159, 0.528, 0.1635, 0.5369, 0.159, 0.528, 0.1635, 0.5243, 0.1635, 0.5369, 0.1635, 0.5243, 0.1679, 0.528, 0.1635, 0.5369, 0.1679, 0.528, 0.1697, 0.5369, 0.1635, 0.5369, 0.1697, 0.5369, 0.1679, 0.5458, 0.1635, 0.5369, 0.1435, 0.6455, 0.1379, 0.6502, 0.1379, 0.6343, 0.1379, 0.6502, 0.1323, 0.6455, 0.1379, 0.6343, 0.1323, 0.6455, 0.13, 0.6343, 0.1379, 0.6343, 0.13, 0.6343, 0.1323, 0.6231, 0.1379, 0.6343, 0.1323, 0.6231, 0.1379, 0.6185, 0.1379, 0.6343, 0.1379, 0.6185, 0.1435, 0.6231, 0.1379, 0.6343, 0.1435, 0.6231, 0.1458, 0.6343, 0.1379, 0.6343, 0.1458, 0.6343, 0.1435, 0.6455, 0.1379, 0.6343, 0.1546, 0.6431, 0.1577, 0.6405, 0.1546, 0.6343, 0.1577, 0.6405, 0.159, 0.6343, 0.1546, 0.6343, 0.159, 0.6343, 0.1577, 0.628, 0.1546, 0.6343, 0.1577, 0.628, 0.1546, 0.6254, 0.1546, 0.6343, 0.1546, 0.6254, 0.1514, 0.628, 0.1546, 0.6343, 0.1514, 0.628, 0.1501, 0.6343, 0.1546, 0.6343, 0.1501, 0.6343, 0.1514, 0.6405, 0.1546, 0.6343, 0.1514, 0.6405, 0.1546, 0.6431, 0.1546, 0.6343, 0.1395, 0.4069, 0.1399, 0.4056, 0.1407, 0.4078, 0.1399, 0.4056, 0.1407, 0.4051, 0.1407, 0.4078, 0.1407, 0.4051, 0.1415, 0.4056, 0.1407, 0.4078, 0.1415, 0.4056, 0.142, 0.4069, 0.1407, 0.4078, 0.142, 0.4069, 0.142, 0.4086, 0.1407, 0.4078, 0.142, 0.4086, 0.1415, 0.4099, 0.1407, 0.4078, 0.1415, 0.4099, 0.1407, 0.4104, 0.1407, 0.4078, 0.1407, 0.4104, 0.1399, 0.4099, 0.1407, 0.4078, 0.1399, 0.4099, 0.1395, 0.4086, 0.1407, 0.4078, 0.1395, 0.4086, 0.1395, 0.4069, 0.1407, 0.4078, 0.143, 0.4093, 0.142, 0.4086, 0.142, 0.4069, 0.143, 0.4093, 0.1421, 0.4117, 0.142, 0.4086, 0.1421, 0.4117, 0.1415, 0.4099, 0.142, 0.4086, 0.1421, 0.4117, 0.1407, 0.4127, 0.1415, 0.4099, 0.1407, 0.4127, 0.1407, 0.4104, 0.1415, 0.4099, 0.1407, 0.4127, 0.1393, 0.4117, 0.1407, 0.4104, 0.1393, 0.4117, 0.1399, 0.4099, 0.1407, 0.4104, 0.1393, 0.4117, 0.1384, 0.4093, 0.1399, 0.4099, 0.1384, 0.4093, 0.1395, 0.4086, 0.1399, 0.4099, 0.1384, 0.4093, 0.1384, 0.4062, 0.1395, 0.4086, 0.1384, 0.4062, 0.1395, 0.4069, 0.1395, 0.4086, 0.1384, 0.4062, 0.1393, 0.4038, 0.1395, 0.4069, 0.1393, 0.4038, 0.1399, 0.4056, 0.1395, 0.4069, 0.1393, 0.4038, 0.1407, 0.4028, 0.1399, 0.4056, 0.1407, 0.4028, 0.1407, 0.4051, 0.1399, 0.4056, 0.1407, 0.4028, 0.1421, 0.4038, 0.1407, 0.4051, 0.1421, 0.4038, 0.1415, 0.4056, 0.1407, 0.4051, 0.1421, 0.4038, 0.143, 0.4062, 0.1415, 0.4056, 0.143, 0.4062, 0.142, 0.4069, 0.1415, 0.4056, 0.143, 0.4062, 0.143, 0.4093, 0.142, 0.4069, 0.1438, 0.4098, 0.143, 0.4093, 0.143, 0.4062, 0.1438, 0.4098, 0.1426, 0.4131, 0.143, 0.4093, 0.1426, 0.4131, 0.1421, 0.4117, 0.143, 0.4093, 0.1426, 0.4131, 0.1407, 0.4143, 0.1421, 0.4117, 0.1407, 0.4143, 0.1407, 0.4127, 0.1421, 0.4117, 0.1407, 0.4143, 0.1388, 0.4131, 0.1407, 0.4127, 0.1388, 0.4131, 0.1393, 0.4117, 0.1407, 0.4127, 0.1388, 0.4131, 0.1376, 0.4098, 0.1393, 0.4117, 0.1376, 0.4098, 0.1384, 0.4093, 0.1393, 0.4117, 0.1376, 0.4098, 0.1376, 0.4057, 0.1384, 0.4093, 0.1376, 0.4057, 0.1384, 0.4062, 0.1384, 0.4093, 0.1376, 0.4057, 0.1388, 0.4024, 0.1384, 0.4062, 0.1388, 0.4024, 0.1393, 0.4038, 0.1384, 0.4062, 0.1388, 0.4024, 0.1407, 0.4012, 0.1393, 0.4038, 0.1407, 0.4012, 0.1407, 0.4028, 0.1393, 0.4038, 0.1407, 0.4012, 0.1426, 0.4024, 0.1407, 0.4028, 0.1426, 0.4024, 0.1421, 0.4038, 0.1407, 0.4028, 0.1426, 0.4024, 0.1438, 0.4057, 0.1421, 0.4038, 0.1438, 0.4057, 0.143, 0.4062, 0.1421, 0.4038, 0.1438, 0.4057, 0.1438, 0.4098, 0.143, 0.4062, 0.06639, 0.5817, 0.06687, 0.5804, 0.06764, 0.5825, 0.06687, 0.5804, 0.06764, 0.5799, 0.06764, 0.5825, 0.06764, 0.5799, 0.06842, 0.5804, 0.06764, 0.5825, 0.06842, 0.5804, 0.0689, 0.5817, 0.06764, 0.5825, 0.0689, 0.5817, 0.0689, 0.5834, 0.06764, 0.5825, 0.0689, 0.5834, 0.06842, 0.5847, 0.06764, 0.5825, 0.06842, 0.5847, 0.06764, 0.5852, 0.06764, 0.5825, 0.06764, 0.5852, 0.06687, 0.5847, 0.06764, 0.5825, 0.06687, 0.5847, 0.06639, 0.5834, 0.06764, 0.5825, 0.06639, 0.5834, 0.06639, 0.5817, 0.06764, 0.5825, 0.06909, 0.5865, 0.06842, 0.5847, 0.0689, 0.5834, 0.06909, 0.5865, 0.06764, 0.5875, 0.06842, 0.5847, 0.06764, 0.5875, 0.06764, 0.5852, 0.06842, 0.5847, 0.06764, 0.5875, 0.0662, 0.5865, 0.06764, 0.5852, 0.0662, 0.5865, 0.06687, 0.5847, 0.06764, 0.5852, 0.0662, 0.5865, 0.06531, 0.5841, 0.06687, 0.5847, 0.06531, 0.5841, 0.06639, 0.5834, 0.06687, 0.5847, 0.06531, 0.5841, 0.06531, 0.581, 0.06639, 0.5834, 0.06531, 0.581, 0.06639, 0.5817, 0.06639, 0.5834, 0.06531, 0.581, 0.0662, 0.5786, 0.06639, 0.5817, 0.0662, 0.5786, 0.06687, 0.5804, 0.06639, 0.5817, 0.0662, 0.5786, 0.06764, 0.5776, 0.06687, 0.5804, 0.06764, 0.5776, 0.06764, 0.5799, 0.06687, 0.5804, 0.06764, 0.5776, 0.06909, 0.5786, 0.06764, 0.5799, 0.06909, 0.5786, 0.06842, 0.5804, 0.06764, 0.5799, 0.06909, 0.5786, 0.06998, 0.581, 0.06842, 0.5804, 0.06998, 0.581, 0.0689, 0.5817, 0.06842, 0.5804, 0.06998, 0.581, 0.06998, 0.5841, 0.0689, 0.5817, 0.06998, 0.5841, 0.0689, 0.5834, 0.0689, 0.5817, 0.06998, 0.5841, 0.06909, 0.5865, 0.0689, 0.5834, 0.06958, 0.5879, 0.06909, 0.5865, 0.06998, 0.5841, 0.06958, 0.5879, 0.06764, 0.5891, 0.06909, 0.5865, 0.06764, 0.5891, 0.06764, 0.5875, 0.06909, 0.5865, 0.06764, 0.5891, 0.06571, 0.5879, 0.06764, 0.5875, 0.06571, 0.5879, 0.0662, 0.5865, 0.06764, 0.5875, 0.06571, 0.5879, 0.06452, 0.5846, 0.0662, 0.5865, 0.06452, 0.5846, 0.06531, 0.5841, 0.0662, 0.5865, 0.06452, 0.5846, 0.06452, 0.5805, 0.06531, 0.5841, 0.06452, 0.5805, 0.06531, 0.581, 0.06531, 0.5841, 0.06452, 0.5805, 0.06571, 0.5772, 0.06531, 0.581, 0.06571, 0.5772, 0.0662, 0.5786, 0.06531, 0.581, 0.06571, 0.5772, 0.06764, 0.576, 0.0662, 0.5786, 0.06764, 0.576, 0.06764, 0.5776, 0.0662, 0.5786, 0.06764, 0.576, 0.06958, 0.5772, 0.06764, 0.5776, 0.06958, 0.5772, 0.06909, 0.5786, 0.06764, 0.5776, 0.06958, 0.5772, 0.07077, 0.5805, 0.06909, 0.5786, 0.07077, 0.5805, 0.06998, 0.581, 0.06909, 0.5786, 0.07077, 0.5805, 0.07077, 0.5846, 0.06998, 0.581, 0.07077, 0.5846, 0.06998, 0.5841, 0.06998, 0.581, 0.07077, 0.5846, 0.06958, 0.5879, 0.06998, 0.5841, 0.19, 0.3133, 0.1948, 0.3133, 0.19, 0.4096, 0.1948, 0.3133, 0.1948, 0.4096, 0.19, 0.4096, 0.1948, 0.3133, 0.1996, 0.3133, 0.1948, 0.4096, 0.1996, 0.3133, 0.1996, 0.4096, 0.1948, 0.4096, 0.1996, 0.3133, 0.2044, 0.3133, 0.1996, 0.4096, 0.2044, 0.3133, 0.2044, 0.4096, 0.1996, 0.4096, 0.2044, 0.3133, 0.2092, 0.3133, 0.2044, 0.4096, 0.2092, 0.3133, 0.2092, 0.4096, 0.2044, 0.4096, 0.2092, 0.3133, 0.2141, 0.3133, 0.2092, 0.4096, 0.2141, 0.3133, 0.2141, 0.4096, 0.2092, 0.4096, 0.2141, 0.3133, 0.2189, 0.3133, 0.2141, 0.4096, 0.2189, 0.3133, 0.2189, 0.4096, 0.2141, 0.4096, 0.2189, 0.3133, 0.2237, 0.3133, 0.2189, 0.4096, 0.2237, 0.3133, 0.2237, 0.4096, 0.2189, 0.4096, 0.2237, 0.3133, 0.2285, 0.3133, 0.2237, 0.4096, 0.2285, 0.3133, 0.2285, 0.4096, 0.2237, 0.4096, 0.1842, 0.4142, 0.1903, 0.4142, 0.1842, 0.4396, 0.1903, 0.4142, 0.1903, 0.4396, 0.1842, 0.4396, 0.1903, 0.4142, 0.1964, 0.4142, 0.1903, 0.4396, 0.1964, 0.4142, 0.1964, 0.4396, 0.1903, 0.4396, 0.1964, 0.4142, 0.2025, 0.4142, 0.1964, 0.4396, 0.2025, 0.4142, 0.2025, 0.4396, 0.1964, 0.4396, 0.2025, 0.4142, 0.2086, 0.4142, 0.2025, 0.4396, 0.2086, 0.4142, 0.2086, 0.4396, 0.2025, 0.4396, 0.2086, 0.4142, 0.2147, 0.4142, 0.2086, 0.4396, 0.2147, 0.4142, 0.2147, 0.4396, 0.2086, 0.4396, 0.2147, 0.4142, 0.2208, 0.4142, 0.2147, 0.4396, 0.2208, 0.4142, 0.2208, 0.4396, 0.2147, 0.4396, 0.2208, 0.4142, 0.2269, 0.4142, 0.2208, 0.4396, 0.2269, 0.4142, 0.2269, 0.4396, 0.2208, 0.4396, 0.2269, 0.4142, 0.233, 0.4142, 0.2269, 0.4396, 0.233, 0.4142, 0.233, 0.4396, 0.2269, 0.4396, 0.1812, 0.4511, 0.1834, 0.4511, 0.1812, 0.4577, 0.1834, 0.4511, 0.1834, 0.4577, 0.1812, 0.4577, 0.1834, 0.4511, 0.1855, 0.4511, 0.1834, 0.4577, 0.1855, 0.4511, 0.1855, 0.4577, 0.1834, 0.4577, 0.1855, 0.4511, 0.1876, 0.4511, 0.1855, 0.4577, 0.1876, 0.4511, 0.1876, 0.4577, 0.1855, 0.4577, 0.1876, 0.4511, 0.1898, 0.4511, 0.1876, 0.4577, 0.1898, 0.4511, 0.1898, 0.4577, 0.1876, 0.4577, 0.1898, 0.4511, 0.1919, 0.4511, 0.1898, 0.4577, 0.1919, 0.4511, 0.1919, 0.4577, 0.1898, 0.4577, 0.1919, 0.4511, 0.194, 0.4511, 0.1919, 0.4577, 0.194, 0.4511, 0.194, 0.4577, 0.1919, 0.4577, 0.194, 0.4511, 0.1962, 0.4511, 0.194, 0.4577, 0.1962, 0.4511, 0.1962, 0.4577, 0.194, 0.4577, 0.1962, 0.4511, 0.1983, 0.4511, 0.1962, 0.4577, 0.1983, 0.4511, 0.1983, 0.4577, 0.1962, 0.4577, 0.1155, 0.4867, 0.1203, 0.4867, 0.1155, 0.5829, 0.1203, 0.4867, 0.1203, 0.5829, 0.1155, 0.5829, 0.1203, 0.4867, 0.1251, 0.4867, 0.1203, 0.5829, 0.1251, 0.4867, 0.1251, 0.5829, 0.1203, 0.5829, 0.1251, 0.4867, 0.1299, 0.4867, 0.1251, 0.5829, 0.1299, 0.4867, 0.1299, 0.5829, 0.1251, 0.5829, 0.1299, 0.4867, 0.1347, 0.4867, 0.1299, 0.5829, 0.1347, 0.4867, 0.1347, 0.5829, 0.1299, 0.5829, 0.1347, 0.4867, 0.1395, 0.4867, 0.1347, 0.5829, 0.1395, 0.4867, 0.1395, 0.5829, 0.1347, 0.5829, 0.1395, 0.4867, 0.1444, 0.4867, 0.1395, 0.5829, 0.1444, 0.4867, 0.1444, 0.5829, 0.1395, 0.5829, 0.1444, 0.4867, 0.1492, 0.4867, 0.1444, 0.5829, 0.1492, 0.4867, 0.1492, 0.5829, 0.1444, 0.5829, 0.1492, 0.4867, 0.154, 0.4867, 0.1492, 0.5829, 0.154, 0.4867, 0.154, 0.5829, 0.1492, 0.5829, 0.1097, 0.5876, 0.1158, 0.5876, 0.1097, 0.6129, 0.1158, 0.5876, 0.1158, 0.6129, 0.1097, 0.6129, 0.1158, 0.5876, 0.1219, 0.5876, 0.1158, 0.6129, 0.1219, 0.5876, 0.1219, 0.6129, 0.1158, 0.6129, 0.1219, 0.5876, 0.128, 0.5876, 0.1219, 0.6129, 0.128, 0.5876, 0.128, 0.6129, 0.1219, 0.6129, 0.128, 0.5876, 0.1341, 0.5876, 0.128, 0.6129, 0.1341, 0.5876, 0.1341, 0.6129, 0.128, 0.6129, 0.1341, 0.5876, 0.1402, 0.5876, 0.1341, 0.6129, 0.1402, 0.5876, 0.1402, 0.6129, 0.1341, 0.6129, 0.1402, 0.5876, 0.1463, 0.5876, 0.1402, 0.6129, 0.1463, 0.5876, 0.1463, 0.6129, 0.1402, 0.6129, 0.1463, 0.5876, 0.1524, 0.5876, 0.1463, 0.6129, 0.1524, 0.5876, 0.1524, 0.6129, 0.1463, 0.6129, 0.1524, 0.5876, 0.1585, 0.5876, 0.1524, 0.6129, 0.1585, 0.5876, 0.1585, 0.6129, 0.1524, 0.6129, 0.1067, 0.6245, 0.1089, 0.6245, 0.1067, 0.6311, 0.1089, 0.6245, 0.1089, 0.6311, 0.1067, 0.6311, 0.1089, 0.6245, 0.111, 0.6245, 0.1089, 0.6311, 0.111, 0.6245, 0.111, 0.6311, 0.1089, 0.6311, 0.111, 0.6245, 0.1131, 0.6245, 0.111, 0.6311, 0.1131, 0.6245, 0.1131, 0.6311, 0.111, 0.6311, 0.1131, 0.6245, 0.1153, 0.6245, 0.1131, 0.6311, 0.1153, 0.6245, 0.1153, 0.6311, 0.1131, 0.6311, 0.1153, 0.6245, 0.1174, 0.6245, 0.1153, 0.6311, 0.1174, 0.6245, 0.1174, 0.6311, 0.1153, 0.6311, 0.1174, 0.6245, 0.1195, 0.6245, 0.1174, 0.6311, 0.1195, 0.6245, 0.1195, 0.6311, 0.1174, 0.6311, 0.1195, 0.6245, 0.1217, 0.6245, 0.1195, 0.6311, 0.1217, 0.6245, 0.1217, 0.6311, 0.1195, 0.6311, 0.1217, 0.6245, 0.1238, 0.6245, 0.1217, 0.6311, 0.1238, 0.6245, 0.1238, 0.6311, 0.1217, 0.6311, 0.2066, 0.8467, 0.2118, 0.871, 0.2066, 0.871, 0.2118, 0.8426, 0.2118, 0.871, 0.2066, 0.8467, 0.2118, 0.8426, 0.2157, 0.871, 0.2118, 0.871, 0.2157, 0.8353, 0.2157, 0.871, 0.2118, 0.8426, 0.2157, 0.8353, 0.2198, 0.871, 0.2157, 0.871, 0.2198, 0.828, 0.2198, 0.871, 0.2157, 0.8353, 0.2198, 0.828, 0.2244, 0.871, 0.2198, 0.871, 0.2244, 0.8248, 0.2244, 0.871, 0.2198, 0.828, 0.2244, 0.8248, 0.2291, 0.828, 0.2244, 0.871, 0.2291, 0.828, 0.2291, 0.871, 0.2244, 0.871, 0.2291, 0.828, 0.2331, 0.8353, 0.2291, 0.871, 0.2331, 0.8353, 0.2331, 0.871, 0.2291, 0.871, 0.2331, 0.8353, 0.2371, 0.8426, 0.2331, 0.871, 0.2371, 0.8426, 0.2371, 0.871, 0.2331, 0.871, 0.2371, 0.8426, 0.2423, 0.8467, 0.2371, 0.871, 0.2423, 0.8467, 0.2423, 0.871, 0.2371, 0.871, 0.66, 0.02906, 0.6708, 0.02893, 0.6624, 0.8134, 0.6708, 0.02893, 0.6732, 0.8122, 0.6624, 0.8134, 0.6624, 0.8134, 0.6732, 0.8122, 0.6647, 0.8544, 0.6732, 0.8122, 0.6755, 0.8542, 0.6647, 0.8544, 0.6647, 0.8544, 0.6755, 0.8542, 0.6594, 0.9698, 0.6755, 0.8542, 0.6702, 0.9717, 0.6594, 0.9698, 0.208, 0.9183, 0.2133, 0.9427, 0.208, 0.9427, 0.2133, 0.9143, 0.2133, 0.9427, 0.208, 0.9183, 0.2133, 0.9143, 0.2172, 0.9427, 0.2133, 0.9427, 0.2172, 0.9069, 0.2172, 0.9427, 0.2133, 0.9143, 0.2172, 0.9069, 0.2212, 0.9427, 0.2172, 0.9427, 0.2212, 0.8997, 0.2212, 0.9427, 0.2172, 0.9069, 0.2212, 0.8997, 0.2259, 0.9427, 0.2212, 0.9427, 0.2259, 0.8965, 0.2259, 0.9427, 0.2212, 0.8997, 0.2259, 0.8965, 0.2306, 0.8997, 0.2259, 0.9427, 0.2306, 0.8997, 0.2306, 0.9427, 0.2259, 0.9427, 0.2306, 0.8997, 0.2346, 0.9069, 0.2306, 0.9427, 0.2346, 0.9069, 0.2346, 0.9427, 0.2306, 0.9427, 0.2346, 0.9069, 0.2385, 0.9143, 0.2346, 0.9427, 0.2385, 0.9143, 0.2385, 0.9427, 0.2346, 0.9427, 0.2385, 0.9143, 0.2437, 0.9183, 0.2385, 0.9427, 0.2437, 0.9183, 0.2437, 0.9427, 0.2385, 0.9427])
me_spawnroom_door_right_reference.materials.append(mat_spawnroom_door)
me_spawnroom_door_right_reference.use_remesh_fix_poles = True
me_spawnroom_door_right_reference.use_remesh_preserve_attributes = False
me_spawnroom_door_right_reference.use_mirror_vertex_groups = False
me_spawnroom_door_right_reference.update()
me_spawnroom_door_right_reference.normals_split_custom_set([tuple(v) for v in zip(*[iter([-1.0, 0.0, 0.0, -1.0, 0.0, 0.0, -1.0, 0.0, 0.0, -1.0, 0.0, 0.0, -1.0, 0.0, 0.0, -1.0, 0.0, 0.0, -1.0, 0.0, 0.0, -1.0, 1.556e-07, 0.0, -1.0, 1.375e-06, 0.0, -1.0, 1.556e-07, 0.0, -1.0, 1.531e-06, 0.0, -1.0, 1.375e-06, 0.0, -0.1072, 0.0, -0.9942, -0.1072, 0.0, -0.9942, -0.1072, 0.0, -0.9942, -0.1072, 0.0, -0.9942, -0.1072, 0.0, -0.9942, -0.1072, 0.0, -0.9942, -0.1072, 0.0, -0.9942, -0.1072, 0.0, -0.9942, -0.1072, 0.0, -0.9942, -0.1072, 0.0, -0.9942, -0.1072, 0.0, -0.9942, -0.1072, 0.0, -0.9942, 1.058e-06, -1.0, -2.844e-07, -0.03162, -0.9995, 1.403e-06, 1.01e-06, -1.0, -3.385e-07, -0.03162, -0.9995, 1.403e-06, -0.06333, -0.998, -8.403e-07, 1.01e-06, -1.0, -3.385e-07, -0.03162, -0.9995, 1.403e-06, -0.09483, -0.9955, -6.942e-07, -0.06333, -0.998, -8.403e-07, -0.09483, -0.9955, -6.942e-07, -0.09484, -0.9955, -8.013e-07, -0.06333, -0.998, -8.403e-07, -0.1353, -4.619e-06, 0.9908, -0.1353, -4.284e-06, 0.9908, -0.1353, -3.948e-08, 0.9908, -0.1353, -3.948e-08, 0.9908, -0.1353, -4.284e-06, 0.9908, -0.1353, 0.0, 0.9908, -0.1353, -3.948e-08, 0.9908, -0.1353, 0.0, 0.9908, -0.1353, 0.0, 0.9908, -0.1353, 0.0, 0.9908, -0.1353, -3.948e-08, 0.9908, -0.1353, 0.0, 0.9908, 0.1977, -0.5981, 0.7767, 0.0725, -0.878, 0.4731, 0.3317, -0.8732, 0.357, 0.2732, -0.2854, 0.9186, -0.3181, -0.3954, 0.8617, 0.1977, -0.5981, 0.7767, 0.2732, -0.2854, 0.9186, 0.1977, -0.5981, 0.7767, 0.6418, -0.5645, 0.5191, 0.6418, -0.5645, 0.5191, 0.1977, -0.5981, 0.7767, 0.3317, -0.8732, 0.357, 0.6418, -0.5645, 0.5191, 0.3317, -0.8732, 0.357, 0.4624, -0.8854, 0.04704, 0.4624, -0.8854, 0.04704, 0.3317, -0.8732, 0.357, -0.09283, -0.9957, -1.845e-07, 0.3317, -0.8732, 0.357, 0.0725, -0.878, 0.4731, -0.09283, -0.9957, -1.845e-07, 0.0725, -0.878, 0.4731, -0.2524, -0.7996, 0.5449, -0.09283, -0.9957, -1.845e-07, 0.1977, -0.5981, 0.7767, -0.2524, -0.7996, 0.5449, 0.0725, -0.878, 0.4731, -0.3181, -0.3954, 0.8617, -0.2524, -0.7996, 0.5449, 0.1977, -0.5981, 0.7767, -0.3181, -0.3954, 0.8617, -0.7509, -0.4346, 0.4972, -0.2524, -0.7996, 0.5449, -0.7509, -0.4346, 0.4972, -0.5425, -0.7917, 0.2809, -0.2524, -0.7996, 0.5449, -0.7509, -0.4346, 0.4972, -0.9074, -0.42, -0.01353, -0.5425, -0.7917, 0.2809, -0.9074, -0.42, -0.01353, -0.6182, -0.7846, -0.04704, -0.5425, -0.7917, 0.2809, -0.9074, -0.42, -0.01353, -0.7351, -0.4361, -0.5191, -0.6182, -0.7846, -0.04704, -0.7351, -0.4361, -0.5191, -0.4874, -0.7968, -0.357, -0.6182, -0.7846, -0.04704, -0.7351, -0.4361, -0.5191, -0.2998, -0.4767, -0.8264, -0.4874, -0.7968, -0.357, -0.2998, -0.4767, -0.8264, -0.2003, -0.8236, -0.5306, -0.4874, -0.7968, -0.357, -0.2998, -0.4767, -0.8264, 0.2322, -0.5263, -0.818, -0.2003, -0.8236, -0.5306, 0.8109, -0.3341, 0.4805, 0.2732, -0.2854, 0.9186, 0.6418, -0.5645, 0.5191, 0.2322, -0.5263, -0.818, 0.1336, -0.8547, -0.5015, -0.2003, -0.8236, -0.5306, 0.2322, -0.5263, -0.818, 0.6577, -0.5659, -0.4972, 0.1336, -0.8547, -0.5015, 0.6577, -0.5659, -0.4972, 0.3868, -0.8783, -0.2809, 0.1336, -0.8547, -0.5015, 0.1336, -0.8547, -0.5015, 0.3868, -0.8783, -0.2809, -0.09283, -0.9957, -1.845e-07, -0.2003, -0.8236, -0.5306, 0.1336, -0.8547, -0.5015, -0.09283, -0.9957, -1.845e-07, -0.4874, -0.7968, -0.357, -0.2003, -0.8236, -0.5306, -0.09283, -0.9957, -1.845e-07, -0.6182, -0.7846, -0.04704, -0.4874, -0.7968, -0.357, -0.09283, -0.9957, -1.845e-07, -0.5425, -0.7917, 0.2809, -0.6182, -0.7846, -0.04704, -0.09283, -0.9957, -1.845e-07, -0.2524, -0.7996, 0.5449, -0.5425, -0.7917, 0.2809, -0.09283, -0.9957, -1.845e-07, 0.8141, -0.5805, 0.01353, 0.6418, -0.5645, 0.5191, 0.4624, -0.8854, 0.04704, 0.8109, -0.3341, 0.4805, 0.6418, -0.5645, 0.5191, 0.8141, -0.5805, 0.01353, 0.9326, -0.3455, -0.1041, 0.8109, -0.3341, 0.4805, 0.8141, -0.5805, 0.01353, 0.3868, -0.8783, -0.2809, 0.4624, -0.8854, 0.04704, -0.09283, -0.9957, -1.845e-07, 0.8141, -0.5805, 0.01353, 0.4624, -0.8854, 0.04704, 0.3868, -0.8783, -0.2809, 0.6577, -0.5659, -0.4972, 0.8141, -0.5805, 0.01353, 0.3868, -0.8783, -0.2809, 0.9326, -0.3455, -0.1041, 0.8141, -0.5805, 0.01353, 0.6577, -0.5659, -0.4972, 0.6891, -0.3228, -0.6489, 0.9326, -0.3455, -0.1041, 0.6577, -0.5659, -0.4972, 0.6891, -0.3228, -0.6489, 0.6577, -0.5659, -0.4972, 0.2322, -0.5263, -0.818, 0.1732, -0.2747, -0.9458, 0.6891, -0.3228, -0.6489, 0.2322, -0.5263, -0.818, 0.1732, -0.2747, -0.9458, 0.2322, -0.5263, -0.818, -0.2998, -0.4767, -0.8264, -0.418, -0.2195, -0.8815, 0.1732, -0.2747, -0.9458, -0.2998, -0.4767, -0.8264, -0.418, -0.2195, -0.8815, -0.2998, -0.4767, -0.8264, -0.7351, -0.4361, -0.5191, -0.8587, -0.1785, -0.4805, -0.418, -0.2195, -0.8815, -0.7351, -0.4361, -0.5191, -0.8587, -0.1785, -0.4805, -0.7351, -0.4361, -0.5191, -0.9074, -0.42, -0.01353, -0.9804, -0.1671, 0.1041, -0.8587, -0.1785, -0.4805, -0.9074, -0.42, -0.01353, -0.9804, -0.1671, 0.1041, -0.9074, -0.42, -0.01353, -0.7509, -0.4346, 0.4972, -0.7368, -0.1898, 0.6489, -0.9804, -0.1671, 0.1041, -0.7509, -0.4346, 0.4972, -0.7368, -0.1898, 0.6489, -0.7509, -0.4346, 0.4972, -0.3181, -0.3954, 0.8617, -0.3212, -0.23, 0.9186, -0.7368, -0.1898, 0.6489, -0.3181, -0.3954, 0.8617, -0.3212, -0.23, 0.9186, -0.3181, -0.3954, 0.8617, 0.2732, -0.2854, 0.9186, -1.0, 0.0, 0.0, -1.0, 0.0, 0.0, -1.0, 0.0, 0.0, -1.0, 0.0, 0.0, -1.0, 0.0, 0.0, -1.0, 0.0, 0.0, 0.0, 0.0, 1.0, -6.869e-08, 0.0, 1.0, -9.107e-10, 0.0, 1.0, -6.869e-08, 0.0, 1.0, -6.961e-08, 0.0, 1.0, -9.107e-10, 0.0, 1.0, 1.0, 0.0, 0.001378, 0.9944, 0.1053, 0.008259, 0.9937, 0.1119, 0.001346, 0.9937, 0.1119, 0.001346, 0.9944, 0.1053, 0.008259, 0.9778, 0.2095, -0.0002008, 0.9778, 0.2095, -0.0002008, 0.9944, 0.1053, 0.008259, 0.995, 0.09877, 0.01659, 0.9995, 0.0, 0.03188, 0.995, 0.09877, 0.01659, 0.9944, 0.1053, 0.008259, -0.3849, 0.923, 3.19e-07, -0.6148, 0.7887, 7.197e-06, -0.3849, 0.923, -7.156e-08, -0.814, 0.5808, -9.057e-08, -0.6148, 0.7887, 7.197e-06, -0.3849, 0.923, 3.19e-07, -0.814, 0.5808, -9.057e-08, -0.996, 0.0892, -5.811e-06, -0.6148, 0.7887, 7.197e-06, -0.9811, -0.1936, -7.283e-07, -0.996, 0.0892, -5.811e-06, -0.814, 0.5808, -9.057e-08, -0.9811, -0.1936, -7.283e-07, -0.7607, -0.6491, -1.475e-06, -0.996, 0.0892, -5.811e-06, -0.5638, -0.8259, -5.7e-07, -0.7607, -0.6491, -1.475e-06, -0.9811, -0.1936, -7.283e-07, -0.5638, -0.8259, -5.7e-07, -4.096e-07, -1.0, -8.714e-07, -0.7607, -0.6491, -1.475e-06, 0.0, -1.0, -4.19e-07, -4.096e-07, -1.0, -8.714e-07, -0.5638, -0.8259, -5.7e-07, 0.0, -1.0, -4.19e-07, 0.5638, -0.8259, -3.921e-07, -4.096e-07, -1.0, -8.714e-07, 0.5638, -0.8259, -3.921e-07, 0.7607, -0.6491, 2.161e-06, -4.096e-07, -1.0, -8.714e-07, 0.5638, -0.8259, -3.921e-07, 0.9811, -0.1936, 5.681e-07, 0.7607, -0.6491, 2.161e-06, 0.9811, -0.1936, 5.681e-07, 0.996, 0.08924, 1.937e-06, 0.7607, -0.6491, 2.161e-06, 0.9811, -0.1936, 5.681e-07, 0.8141, 0.5808, 2.002e-07, 0.996, 0.08924, 1.937e-06, 0.8141, 0.5808, 2.002e-07, 0.6148, 0.7887, -3.099e-06, 0.996, 0.08924, 1.937e-06, 0.8141, 0.5808, 2.002e-07, 0.3849, 0.923, 3.62e-07, 0.6148, 0.7887, -3.099e-06, 0.3849, 0.923, 3.62e-07, 0.3849, 0.9229, -7.156e-08, 0.6148, 0.7887, -3.099e-06, 1.447e-07, 0.0, -1.0, -5.059e-08, 0.0, -1.0, 1.421e-07, 0.0, -1.0, -5.059e-08, 0.0, -1.0, -5.317e-08, 0.0, -1.0, 1.421e-07, 0.0, -1.0, 5.953e-08, -1.0, -4.077e-07, 2.514e-09, -1.0, -3.49e-07, 6.126e-08, -1.0, -4.064e-07, 2.514e-09, -1.0, -3.49e-07, 1.891e-08, -1.0, -3.629e-07, 6.126e-08, -1.0, -4.064e-07, 2.514e-09, -1.0, -3.49e-07, 1.543e-07, -1.0, -4.68e-07, 1.891e-08, -1.0, -3.629e-07, 1.543e-07, -1.0, -4.68e-07, 2.435e-07, -1.0, -4.361e-07, 1.891e-08, -1.0, -3.629e-07, 1.543e-07, -1.0, -4.68e-07, 6.392e-08, -1.0, -4.445e-07, 2.435e-07, -1.0, -4.361e-07, 1.8e-08, -1.0, -4.809e-07, 6.392e-08, -1.0, -4.445e-07, 1.543e-07, -1.0, -4.68e-07, 1.8e-08, -1.0, -4.809e-07, 1.569e-08, -1.0, -4.524e-07, 6.392e-08, -1.0, -4.445e-07, 1.46e-08, -1.0, -4.541e-07, 1.569e-08, -1.0, -4.524e-07, 1.8e-08, -1.0, -4.809e-07, 1.46e-08, -1.0, -4.541e-07, 1.222e-07, -1.0, -5.047e-07, 1.569e-08, -1.0, -4.524e-07, 1.284e-07, -1.0, -4.947e-07, 1.222e-07, -1.0, -5.047e-07, 1.46e-08, -1.0, -4.541e-07, 1.222e-07, -1.0, -5.047e-07, 1.284e-07, -1.0, -4.947e-07, 6.126e-08, -1.0, -4.064e-07, 5.953e-08, -1.0, -4.077e-07, 6.126e-08, -1.0, -4.064e-07, 1.284e-07, -1.0, -4.947e-07, 1.368e-08, -1.0, -4.03e-07, 3.187e-08, -1.0, -4.071e-07, 6.827e-08, -1.0, -3.985e-07, 1.368e-08, -1.0, -4.03e-07, 6.827e-08, -1.0, -3.985e-07, 6.361e-08, -1.0, -3.82e-07, 6.361e-08, -1.0, -3.82e-07, 6.827e-08, -1.0, -3.985e-07, 4.226e-08, -1.0, -3.99e-07, 6.361e-08, -1.0, -3.82e-07, 4.226e-08, -1.0, -3.99e-07, 7.162e-08, -1.0, -4.334e-07, 4.568e-08, -1.0, -4.523e-07, 7.162e-08, -1.0, -4.334e-07, 4.226e-08, -1.0, -3.99e-07, 2.808e-08, -1.0, -4.131e-07, 7.162e-08, -1.0, -4.334e-07, 4.568e-08, -1.0, -4.523e-07, 2.808e-08, -1.0, -4.131e-07, 4.568e-08, -1.0, -4.523e-07, 4.226e-08, -1.0, -3.99e-07, 2.808e-08, -1.0, -4.131e-07, 4.226e-08, -1.0, -3.99e-07, 6.827e-08, -1.0, -3.985e-07, 6.827e-08, -1.0, -3.985e-07, 6.485e-08, -1.0, -4.338e-07, 2.808e-08, -1.0, -4.131e-07, 6.827e-08, -1.0, -3.985e-07, 3.187e-08, -1.0, -4.071e-07, 6.485e-08, -1.0, -4.338e-07, 3.187e-08, -1.0, -4.071e-07, 1.368e-08, -1.0, -4.03e-07, 6.485e-08, -1.0, -4.338e-07, 3.292e-08, -1.0, -4.148e-07, 6.485e-08, -1.0, -4.338e-07, 1.368e-08, -1.0, -4.03e-07, 3.292e-08, -1.0, -4.148e-07, 2.808e-08, -1.0, -4.131e-07, 6.485e-08, -1.0, -4.338e-07, 2.808e-08, -1.0, -4.131e-07, 3.292e-08, -1.0, -4.148e-07, 7.162e-08, -1.0, -4.334e-07, -0.3212, -0.23, 0.9187, -0.3181, -0.3954, 0.8617, 0.2732, -0.2854, 0.9187, -0.3212, -0.23, 0.9187, -0.7369, -0.1898, 0.6489, -0.3181, -0.3954, 0.8617, -0.7369, -0.1898, 0.6489, -0.7509, -0.4346, 0.4972, -0.3181, -0.3954, 0.8617, -0.7369, -0.1898, 0.6489, -0.9804, -0.1671, 0.1041, -0.7509, -0.4346, 0.4972, -0.8586, -0.1785, -0.4805, -0.418, -0.2195, -0.8815, -0.7351, -0.4361, -0.5191, -0.418, -0.2195, -0.8815, -0.2998, -0.4767, -0.8264, -0.7351, -0.4361, -0.5191, -0.418, -0.2195, -0.8815, 0.1732, -0.2747, -0.9458, -0.2998, -0.4767, -0.8264, 0.1732, -0.2747, -0.9458, 0.2322, -0.5262, -0.8181, -0.2998, -0.4767, -0.8264, 0.1732, -0.2747, -0.9458, 0.6891, -0.3228, -0.6489, 0.2322, -0.5262, -0.8181, 0.6891, -0.3228, -0.6489, 0.6577, -0.5659, -0.4972, 0.2322, -0.5262, -0.8181, 0.6891, -0.3228, -0.6489, 0.9326, -0.3455, -0.1041, 0.6577, -0.5659, -0.4972, 0.9326, -0.3455, -0.1041, 0.8141, -0.5805, 0.01352, 0.6577, -0.5659, -0.4972, 0.9326, -0.3455, -0.1041, 0.8109, -0.3341, 0.4805, 0.8141, -0.5805, 0.01352, 0.8109, -0.3341, 0.4805, 0.6419, -0.5644, 0.5191, 0.8141, -0.5805, 0.01352, 0.8109, -0.3341, 0.4805, 0.2732, -0.2854, 0.9187, 0.6419, -0.5644, 0.5191, 0.2732, -0.2854, 0.9187, 0.1977, -0.5981, 0.7767, 0.6419, -0.5644, 0.5191, 0.2732, -0.2854, 0.9187, -0.3181, -0.3954, 0.8617, 0.1977, -0.5981, 0.7767, -0.3181, -0.3954, 0.8617, -0.2524, -0.7996, 0.5449, 0.1977, -0.5981, 0.7767, -0.3181, -0.3954, 0.8617, -0.7509, -0.4346, 0.4972, -0.2524, -0.7996, 0.5449, -0.7509, -0.4346, 0.4972, -0.5425, -0.7917, 0.2809, -0.2524, -0.7996, 0.5449, -0.7509, -0.4346, 0.4972, -0.9074, -0.42, -0.01353, -0.5425, -0.7917, 0.2809, -0.9804, -0.1671, 0.1041, -0.9074, -0.42, -0.01353, -0.7509, -0.4346, 0.4972, -0.9804, -0.1671, 0.1041, -0.8586, -0.1785, -0.4805, -0.9074, -0.42, -0.01353, -0.2998, -0.4767, -0.8264, -0.2003, -0.8236, -0.5306, -0.4874, -0.7968, -0.357, -0.2998, -0.4767, -0.8264, 0.2322, -0.5262, -0.8181, -0.2003, -0.8236, -0.5306, 0.2322, -0.5262, -0.8181, 0.1336, -0.8547, -0.5015, -0.2003, -0.8236, -0.5306, 0.2322, -0.5262, -0.8181, 0.6577, -0.5659, -0.4972, 0.1336, -0.8547, -0.5015, 0.6577, -0.5659, -0.4972, 0.3868, -0.8783, -0.2809, 0.1336, -0.8547, -0.5015, 0.6577, -0.5659, -0.4972, 0.8141, -0.5805, 0.01352, 0.3868, -0.8783, -0.2809, 0.8141, -0.5805, 0.01352, 0.4624, -0.8854, 0.04703, 0.3868, -0.8783, -0.2809, 0.8141, -0.5805, 0.01352, 0.6419, -0.5644, 0.5191, 0.4624, -0.8854, 0.04703, 0.6419, -0.5644, 0.5191, 0.3317, -0.8732, 0.357, 0.4624, -0.8854, 0.04703, 0.6419, -0.5644, 0.5191, 0.1977, -0.5981, 0.7767, 0.3317, -0.8732, 0.357, 0.1977, -0.5981, 0.7767, 0.0725, -0.878, 0.4731, 0.3317, -0.8732, 0.357, 0.1977, -0.5981, 0.7767, -0.2524, -0.7996, 0.5449, 0.0725, -0.878, 0.4731, 0.0725, -0.878, 0.4731, -0.2524, -0.7996, 0.5449, -0.09283, -0.9957, -9.193e-07, -0.2524, -0.7996, 0.5449, -0.5425, -0.7917, 0.2809, -0.09283, -0.9957, -9.193e-07, -0.5425, -0.7917, 0.2809, -0.6182, -0.7847, -0.04704, -0.09283, -0.9957, -9.193e-07, -0.9074, -0.42, -0.01353, -0.6182, -0.7847, -0.04704, -0.5425, -0.7917, 0.2809, -0.9074, -0.42, -0.01353, -0.7351, -0.4361, -0.5191, -0.6182, -0.7847, -0.04704, -0.8586, -0.1785, -0.4805, -0.7351, -0.4361, -0.5191, -0.9074, -0.42, -0.01353, 0.3317, -0.8732, 0.357, 0.0725, -0.878, 0.4731, -0.09283, -0.9957, -9.193e-07, 0.4624, -0.8854, 0.04703, 0.3317, -0.8732, 0.357, -0.09283, -0.9957, -9.193e-07, 0.3868, -0.8783, -0.2809, 0.4624, -0.8854, 0.04703, -0.09283, -0.9957, -9.193e-07, 0.1336, -0.8547, -0.5015, 0.3868, -0.8783, -0.2809, -0.09283, -0.9957, -9.193e-07, -0.2003, -0.8236, -0.5306, 0.1336, -0.8547, -0.5015, -0.09283, -0.9957, -9.193e-07, -0.4874, -0.7968, -0.357, -0.2003, -0.8236, -0.5306, -0.09283, -0.9957, -9.193e-07, -0.6182, -0.7847, -0.04704, -0.4874, -0.7968, -0.357, -0.09283, -0.9957, -9.193e-07, -0.7351, -0.4361, -0.5191, -0.4874, -0.7968, -0.357, -0.6182, -0.7847, -0.04704, -0.7351, -0.4361, -0.5191, -0.2998, -0.4767, -0.8264, -0.4874, -0.7968, -0.357, 1.0, 0.0, 0.0, 1.0, 0.0, 0.0, 1.0, 0.0, 0.0, 1.0, 0.0, 0.0, 1.0, 0.0, 0.0, 1.0, 0.0, 0.0, -1.327e-07, 0.0, -1.0, -1.327e-07, 0.0, -1.0, -1.327e-07, 0.0, -1.0, 1.838e-07, 0.0, -1.0, 1.838e-07, 0.0, -1.0, 1.838e-07, 0.0, -1.0, -1.325e-07, 0.0, 1.0, -1.325e-07, 0.0, 1.0, -1.325e-07, 0.0, 1.0, 1.778e-07, 0.0, 1.0, 1.778e-07, 0.0, 1.0, 1.778e-07, 0.0, 1.0, 0.856, 0.0, 0.517, 0.856, 0.0, 0.517, 0.856, 0.0, 0.517, 0.856, 0.0, 0.517, 0.856, 0.0, 0.517, 0.856, 0.0, 0.517, -0.856, 0.0, -0.517, -0.856, 0.0, -0.517, -0.856, 0.0, -0.517, -0.856, 0.0, -0.517, -0.856, 0.0, -0.517, -0.856, 0.0, -0.517, -8.702e-09, -1.0, -4.547e-07, -8.702e-09, -1.0, -4.547e-07, -8.702e-09, -1.0, -4.547e-07, 1.999e-07, -1.0, -3.108e-07, 1.999e-07, -1.0, -3.108e-07, 1.999e-07, -1.0, -3.108e-07, -0.1072, 0.0, -0.9942, -0.1072, 0.0, -0.9942, -0.1072, 0.0, -0.9942, -0.1072, 0.0, -0.9942, -0.1072, 0.0, -0.9942, -0.1072, 0.0, -0.9942, -0.1072, 0.0, -0.9942, -0.1072, 0.0, -0.9942, -0.1072, 0.0, -0.9942, -0.1072, 0.0, -0.9942, -0.1072, 0.0, -0.9942, -0.1072, 0.0, -0.9942, 1.087e-06, -1.0, -2.489e-07, -0.03162, -0.9995, 1.423e-06, 1.021e-06, -1.0, -2.995e-07, -0.03162, -0.9995, 1.423e-06, -0.06333, -0.998, -7.993e-07, 1.021e-06, -1.0, -2.995e-07, -0.03162, -0.9995, 1.423e-06, -0.09483, -0.9955, -4.087e-07, -0.06333, -0.998, -7.993e-07, -0.09483, -0.9955, -4.087e-07, -0.09483, -0.9955, -4.274e-07, -0.06333, -0.998, -7.993e-07, -0.1353, 0.0, 0.9908, -0.1353, 0.0, 0.9908, -0.1353, 0.0, 0.9908, -0.1353, 0.0, 0.9908, -0.1353, 0.0, 0.9908, -0.1353, 0.0, 0.9908, -0.1353, 0.0, 0.9908, -0.1353, 0.0, 0.9908, -0.1353, 0.0, 0.9908, -0.1353, 0.0, 0.9908, -0.1353, 0.0, 0.9908, -0.1353, 0.0, 0.9908, 0.0, 0.0, 1.0, 0.0, 0.0, 1.0, 0.0, 0.0, 1.0, 0.0, 0.0, 1.0, 0.0, 0.0, 1.0, 0.0, 0.0, 1.0, 0.0, 0.0, 1.0, 0.0, 0.0, 1.0, 0.0, 0.0, 1.0, 0.0, 0.0, 1.0, 0.0, 0.0, 1.0, 0.0, 0.0, 1.0, 0.0, 0.0, 1.0, 0.0, 0.0, 1.0, 0.0, 0.0, 1.0, 0.0, 0.0, 1.0, 0.0, 0.0, 1.0, 0.0, 0.0, 1.0, 0.0, 0.0, 1.0, 0.0, 0.0, 1.0, 0.0, 0.0, 1.0, 0.0, 0.0, 1.0, 0.0, 0.0, 1.0, 0.0, 0.0, 1.0, 0.0, 0.0, -1.0, 0.0, 0.0, -1.0, 0.0, 0.0, -1.0, 0.0, 0.0, -1.0, 0.0, 0.0, -1.0, 0.0, 0.0, -1.0, 0.0, 0.0, -1.0, 0.0, 0.0, -1.0, 0.0, 0.0, -1.0, 0.0, 0.0, -1.0, 0.0, 0.0, -1.0, 0.0, 0.0, -1.0, 0.0, 0.0, -1.0, 0.0, 0.0, -1.0, 0.0, 0.0, -1.0, 0.0, 0.0, -1.0, 0.0, 0.0, -1.0, 0.0, 0.0, -1.0, 0.0, 0.0, -1.0, 0.0, 0.0, -1.0, 0.0, 0.0, -1.0, 0.0, 0.0, -1.0, 0.0, 0.0, -1.0, 0.0, 0.0, -1.0, 0.0, 0.0, 1.0, 0.0, 0.0, 1.0, 1.995e-07, 0.0, 1.0, 0.0, 0.0, 1.0, 0.0, 0.0, 1.0, 1.995e-07, 0.0, 1.0, 0.0, 0.0, 1.0, 0.0, 0.0, 1.0, 1.995e-07, 0.0, 1.0, 0.0, 0.0, 1.0, 0.0, 0.0, 1.0, 1.995e-07, 0.0, 1.0, 0.0, 0.0, 1.0, 7.979e-07, 0.0, 1.0, 1.995e-07, 0.0, 1.0, 7.979e-07, 0.0, 1.0, 7.979e-07, 0.0, 1.0, 1.995e-07, 0.0, 1.0, 7.979e-07, 0.0, 1.0, 0.0, 0.0, 1.0, 1.995e-07, 0.0, 1.0, 0.0, 0.0, 1.0, 0.0, 0.0, 1.0, 1.995e-07, 0.0, 1.0, 7.979e-07, 0.0, -1.0, -7.979e-07, 0.0, -1.0, 1.995e-07, 0.0, -1.0, -7.979e-07, 0.0, -1.0, 0.0, 0.0, -1.0, 1.995e-07, 0.0, -1.0, 0.0, 0.0, -1.0, 0.0, 0.0, -1.0, 1.995e-07, 0.0, -1.0, 0.0, 0.0, -1.0, 0.0, 0.0, -1.0, 1.995e-07, 0.0, -1.0, 0.0, 0.0, -1.0, 0.0, 0.0, -1.0, 1.995e-07, 0.0, -1.0, 0.0, 0.0, -1.0, 0.0, 0.0, -1.0, 1.995e-07, 0.0, -1.0, 0.0, 0.0, -1.0, 1.596e-06, 0.0, -1.0, 1.995e-07, 0.0, -1.0, 1.596e-06, 0.0, -1.0, 7.979e-07, 0.0, -1.0, 1.995e-07, 0.0, -1.0, 0.0, 0.0, 1.0, 2.403e-06, 0.0, 1.0, 6.007e-07, 0.0, 1.0, 2.403e-06, 0.0, 1.0, 2.403e-06, 0.0, 1.0, 6.007e-07, 0.0, 1.0, 2.403e-06, 0.0, 1.0, 0.0, 0.0, 1.0, 6.007e-07, 0.0, 1.0, 0.0, 0.0, 1.0, 0.0, 0.0, 1.0, 6.007e-07, 0.0, 1.0, 0.0, 0.0, 1.0, 0.0, 0.0, 1.0, 6.007e-07, 0.0, 1.0, 0.0, 0.0, 1.0, 0.0, 0.0, 1.0, 6.007e-07, 0.0, 1.0, 0.0, 0.0, 1.0, 0.0, 0.0, 1.0, 6.007e-07, 0.0, 1.0, 0.0, 0.0, 1.0, 0.0, 0.0, 1.0, 6.007e-07, 0.0, 1.0, -2.316e-12, 1.273e-06, -1.0, 2.403e-06, 1.537e-06, -1.0, -6.513e-13, 7.683e-07, -1.0, 2.403e-06, 1.537e-06, -1.0, 0.0, 9.001e-07, -1.0, -6.513e-13, 7.683e-07, -1.0, 0.0, 9.001e-07, -1.0, 2.403e-06, 0.0, -1.0, -6.513e-13, 7.683e-07, -1.0, 2.403e-06, 0.0, -1.0, -2.123e-12, 0.0, -1.0, -6.513e-13, 7.683e-07, -1.0, -2.123e-12, 0.0, -1.0, -2.403e-06, 0.0, -1.0, -6.513e-13, 7.683e-07, -1.0, -2.403e-06, 0.0, -1.0, 0.0, 9.001e-07, -1.0, -6.513e-13, 7.683e-07, -1.0, 0.0, 9.001e-07, -1.0, -2.403e-06, 1.537e-06, -1.0, -6.513e-13, 7.683e-07, -1.0, -2.403e-06, 1.537e-06, -1.0, -2.316e-12, 1.273e-06, -1.0, -6.513e-13, 7.683e-07, -1.0, 0.0, 0.0, 1.0, 1.596e-06, 0.0, 1.0, 3.99e-07, 0.0, 1.0, 1.596e-06, 0.0, 1.0, 1.596e-06, 0.0, 1.0, 3.99e-07, 0.0, 1.0, 1.596e-06, 0.0, 1.0, 0.0, 0.0, 1.0, 3.99e-07, 0.0, 1.0, 0.0, 0.0, 1.0, 0.0, 0.0, 1.0, 3.99e-07, 0.0, 1.0, 0.0, 0.0, 1.0, 0.0, 0.0, 1.0, 3.99e-07, 0.0, 1.0, 0.0, 0.0, 1.0, 0.0, 0.0, 1.0, 3.99e-07, 0.0, 1.0, 0.0, 0.0, 1.0, 0.0, 0.0, 1.0, 3.99e-07, 0.0, 1.0, 0.0, 0.0, 1.0, 0.0, 0.0, 1.0, 3.99e-07, 0.0, 1.0, 0.0, 0.0, -1.0, 0.0, 0.0, -1.0, 0.0, 0.0, -1.0, 0.0, 0.0, -1.0, 0.0, 0.0, -1.0, 0.0, 0.0, -1.0, 0.0, 0.0, -1.0, 0.0, 0.0, -1.0, 0.0, 0.0, -1.0, 0.0, 0.0, -1.0, 0.0, 0.0, -1.0, 0.0, 0.0, -1.0, 0.0, 0.0, -1.0, 0.0, 0.0, -1.0, 0.0, 0.0, -1.0, 0.0, 0.0, -1.0, 0.0, 0.0, -1.0, 0.0, 0.0, -1.0, 0.0, 0.0, -1.0, 0.0, 0.0, -1.0, 0.0, 0.0, -1.0, 0.0, 0.0, -1.0, 0.0, 0.0, -1.0, 0.0, 0.0, -1.0, -0.6184, -0.7844, -0.04704, -0.4877, -0.7967, -0.357, -0.0932, -0.9956, -1.832e-07, -0.4877, -0.7967, -0.357, -0.2006, -0.8235, -0.5306, -0.0932, -0.9956, -1.832e-07, -0.2006, -0.8235, -0.5306, 0.1333, -0.8548, -0.5015, -0.0932, -0.9956, -1.832e-07, 0.1333, -0.8548, -0.5015, 0.3865, -0.8785, -0.2809, -0.0932, -0.9956, -1.832e-07, 0.3865, -0.8785, -0.2809, 0.4621, -0.8856, 0.04703, -0.0932, -0.9956, -1.832e-07, 0.4621, -0.8856, 0.04703, 0.3314, -0.8733, 0.357, -0.0932, -0.9956, -1.832e-07, 0.3314, -0.8733, 0.357, 0.04425, -0.8465, 0.5306, -0.0932, -0.9956, -1.832e-07, 0.04425, -0.8465, 0.5306, -0.2897, -0.8152, 0.5015, -0.0932, -0.9956, -1.832e-07, -0.2897, -0.8152, 0.5015, -0.5428, -0.7915, 0.2809, -0.0932, -0.9956, -1.832e-07, -0.5428, -0.7915, 0.2809, -0.6184, -0.7844, -0.04704, -0.0932, -0.9956, -1.832e-07, 0.8139, -0.5808, 0.01353, 0.4621, -0.8856, 0.04703, 0.3865, -0.8785, -0.2809, 0.8139, -0.5808, 0.01353, 0.6416, -0.5647, 0.5191, 0.4621, -0.8856, 0.04703, 0.6416, -0.5647, 0.5191, 0.3314, -0.8733, 0.357, 0.4621, -0.8856, 0.04703, 0.6416, -0.5647, 0.5191, 0.2064, -0.5239, 0.8264, 0.3314, -0.8733, 0.357, 0.2064, -0.5239, 0.8264, 0.04425, -0.8465, 0.5306, 0.3314, -0.8733, 0.357, 0.2064, -0.5239, 0.8264, -0.3256, -0.4741, 0.818, 0.04425, -0.8465, 0.5306, -0.3256, -0.4741, 0.818, -0.2897, -0.8152, 0.5015, 0.04425, -0.8465, 0.5306, -0.3256, -0.4741, 0.818, -0.7511, -0.4343, 0.4972, -0.2897, -0.8152, 0.5015, -0.7511, -0.4343, 0.4972, -0.5428, -0.7915, 0.2809, -0.2897, -0.8152, 0.5015, -0.7511, -0.4343, 0.4972, -0.9076, -0.4197, -0.01353, -0.5428, -0.7915, 0.2809, -0.9076, -0.4197, -0.01353, -0.6184, -0.7844, -0.04704, -0.5428, -0.7915, 0.2809, -0.9076, -0.4197, -0.01353, -0.7353, -0.4358, -0.5191, -0.6184, -0.7844, -0.04704, -0.7353, -0.4358, -0.5191, -0.4877, -0.7967, -0.357, -0.6184, -0.7844, -0.04704, -0.7353, -0.4358, -0.5191, -0.3, -0.4765, -0.8264, -0.4877, -0.7967, -0.357, -0.3, -0.4765, -0.8264, -0.2006, -0.8235, -0.5306, -0.4877, -0.7967, -0.357, -0.3, -0.4765, -0.8264, 0.232, -0.5263, -0.818, -0.2006, -0.8235, -0.5306, 0.232, -0.5263, -0.818, 0.1333, -0.8548, -0.5015, -0.2006, -0.8235, -0.5306, 0.232, -0.5263, -0.818, 0.6574, -0.5662, -0.4972, 0.1333, -0.8548, -0.5015, 0.6574, -0.5662, -0.4972, 0.3865, -0.8785, -0.2809, 0.1333, -0.8548, -0.5015, 0.6574, -0.5662, -0.4972, 0.8139, -0.5808, 0.01353, 0.3865, -0.8785, -0.2809, 0.9325, -0.3458, -0.1041, 0.8139, -0.5808, 0.01353, 0.6574, -0.5662, -0.4972, 0.9325, -0.3458, -0.1041, 0.8107, -0.3344, 0.4805, 0.8139, -0.5808, 0.01353, 0.8107, -0.3344, 0.4805, 0.6416, -0.5647, 0.5191, 0.8139, -0.5808, 0.01353, 0.8107, -0.3344, 0.4805, 0.3701, -0.2932, 0.8815, 0.6416, -0.5647, 0.5191, 0.3701, -0.2932, 0.8815, 0.2064, -0.5239, 0.8264, 0.6416, -0.5647, 0.5191, 0.3701, -0.2932, 0.8815, -0.221, -0.2378, 0.9458, 0.2064, -0.5239, 0.8264, -0.221, -0.2378, 0.9458, -0.3256, -0.4741, 0.818, 0.2064, -0.5239, 0.8264, -0.221, -0.2378, 0.9458, -0.7369, -0.1895, 0.6489, -0.3256, -0.4741, 0.818, -0.7369, -0.1895, 0.6489, -0.7511, -0.4343, 0.4972, -0.3256, -0.4741, 0.818, -0.7369, -0.1895, 0.6489, -0.9805, -0.1668, 0.1041, -0.7511, -0.4343, 0.4972, -0.9805, -0.1668, 0.1041, -0.9076, -0.4197, -0.01353, -0.7511, -0.4343, 0.4972, -0.9805, -0.1668, 0.1041, -0.8587, -0.1781, -0.4805, -0.9076, -0.4197, -0.01353, -0.8587, -0.1781, -0.4805, -0.7353, -0.4358, -0.5191, -0.9076, -0.4197, -0.01353, -0.8587, -0.1781, -0.4805, -0.4181, -0.2194, -0.8815, -0.7353, -0.4358, -0.5191, -0.4181, -0.2194, -0.8815, -0.3, -0.4765, -0.8264, -0.7353, -0.4358, -0.5191, -0.4181, -0.2194, -0.8815, 0.173, -0.2747, -0.9458, -0.3, -0.4765, -0.8264, 0.173, -0.2747, -0.9458, 0.232, -0.5263, -0.818, -0.3, -0.4765, -0.8264, 0.173, -0.2747, -0.9458, 0.6889, -0.323, -0.6489, 0.232, -0.5263, -0.818, 0.6889, -0.323, -0.6489, 0.6574, -0.5662, -0.4972, 0.232, -0.5263, -0.818, 0.6889, -0.323, -0.6489, 0.9325, -0.3458, -0.1041, 0.6574, -0.5662, -0.4972, -0.6184, -0.7844, -0.04704, -0.4877, -0.7967, -0.357, -0.09321, -0.9956, -8.102e-07, -0.4877, -0.7967, -0.357, -0.2006, -0.8235, -0.5306, -0.09321, -0.9956, -8.102e-07, -0.2006, -0.8235, -0.5306, 0.1333, -0.8548, -0.5015, -0.09321, -0.9956, -8.102e-07, 0.1333, -0.8548, -0.5015, 0.3865, -0.8785, -0.2809, -0.09321, -0.9956, -8.102e-07, 0.3865, -0.8785, -0.2809, 0.4621, -0.8856, 0.04703, -0.09321, -0.9956, -8.102e-07, 0.4621, -0.8856, 0.04703, 0.3314, -0.8733, 0.357, -0.09321, -0.9956, -8.102e-07, 0.3314, -0.8733, 0.357, 0.04425, -0.8465, 0.5306, -0.09321, -0.9956, -8.102e-07, 0.04425, -0.8465, 0.5306, -0.2897, -0.8152, 0.5015, -0.09321, -0.9956, -8.102e-07, -0.2897, -0.8152, 0.5015, -0.5428, -0.7915, 0.2809, -0.09321, -0.9956, -8.102e-07, -0.5428, -0.7915, 0.2809, -0.6184, -0.7844, -0.04704, -0.09321, -0.9956, -8.102e-07, 0.6416, -0.5647, 0.5191, 0.3314, -0.8733, 0.357, 0.4621, -0.8856, 0.04703, 0.6416, -0.5647, 0.5191, 0.2064, -0.5239, 0.8264, 0.3314, -0.8733, 0.357, 0.2064, -0.5239, 0.8264, 0.04425, -0.8465, 0.5306, 0.3314, -0.8733, 0.357, 0.2064, -0.5239, 0.8264, -0.3256, -0.4741, 0.818, 0.04425, -0.8465, 0.5306, -0.3256, -0.4741, 0.818, -0.2897, -0.8152, 0.5015, 0.04425, -0.8465, 0.5306, -0.3256, -0.4741, 0.818, -0.7511, -0.4343, 0.4972, -0.2897, -0.8152, 0.5015, -0.7511, -0.4343, 0.4972, -0.5428, -0.7915, 0.2809, -0.2897, -0.8152, 0.5015, -0.7511, -0.4343, 0.4972, -0.9076, -0.4197, -0.01353, -0.5428, -0.7915, 0.2809, -0.9076, -0.4197, -0.01353, -0.6184, -0.7844, -0.04704, -0.5428, -0.7915, 0.2809, -0.9076, -0.4197, -0.01353, -0.7353, -0.4358, -0.5191, -0.6184, -0.7844, -0.04704, -0.7353, -0.4358, -0.5191, -0.4877, -0.7967, -0.357, -0.6184, -0.7844, -0.04704, -0.7353, -0.4358, -0.5191, -0.3, -0.4765, -0.8264, -0.4877, -0.7967, -0.357, -0.3, -0.4765, -0.8264, -0.2006, -0.8235, -0.5306, -0.4877, -0.7967, -0.357, -0.3, -0.4765, -0.8264, 0.232, -0.5263, -0.818, -0.2006, -0.8235, -0.5306, 0.232, -0.5263, -0.818, 0.1333, -0.8548, -0.5015, -0.2006, -0.8235, -0.5306, 0.232, -0.5263, -0.818, 0.6575, -0.5661, -0.4972, 0.1333, -0.8548, -0.5015, 0.6575, -0.5661, -0.4972, 0.3865, -0.8785, -0.2809, 0.1333, -0.8548, -0.5015, 0.6575, -0.5661, -0.4972, 0.8139, -0.5808, 0.01352, 0.3865, -0.8785, -0.2809, 0.8139, -0.5808, 0.01352, 0.4621, -0.8856, 0.04703, 0.3865, -0.8785, -0.2809, 0.8139, -0.5808, 0.01352, 0.6416, -0.5647, 0.5191, 0.4621, -0.8856, 0.04703, 0.8107, -0.3344, 0.4805, 0.6416, -0.5647, 0.5191, 0.8139, -0.5808, 0.01352, 0.8107, -0.3344, 0.4805, 0.3701, -0.2932, 0.8815, 0.6416, -0.5647, 0.5191, 0.3701, -0.2932, 0.8815, 0.2064, -0.5239, 0.8264, 0.6416, -0.5647, 0.5191, 0.3701, -0.2932, 0.8815, -0.221, -0.2378, 0.9458, 0.2064, -0.5239, 0.8264, -0.221, -0.2378, 0.9458, -0.3256, -0.4741, 0.818, 0.2064, -0.5239, 0.8264, -0.221, -0.2378, 0.9458, -0.7369, -0.1895, 0.6489, -0.3256, -0.4741, 0.818, -0.7369, -0.1895, 0.6489, -0.7511, -0.4343, 0.4972, -0.3256, -0.4741, 0.818, -0.7369, -0.1895, 0.6489, -0.9805, -0.1667, 0.1041, -0.7511, -0.4343, 0.4972, -0.9805, -0.1667, 0.1041, -0.9076, -0.4197, -0.01353, -0.7511, -0.4343, 0.4972, -0.9805, -0.1667, 0.1041, -0.8587, -0.1781, -0.4805, -0.9076, -0.4197, -0.01353, -0.8587, -0.1781, -0.4805, -0.7353, -0.4358, -0.5191, -0.9076, -0.4197, -0.01353, -0.8587, -0.1781, -0.4805, -0.4181, -0.2194, -0.8815, -0.7353, -0.4358, -0.5191, -0.4181, -0.2194, -0.8815, -0.3, -0.4765, -0.8264, -0.7353, -0.4358, -0.5191, -0.4181, -0.2194, -0.8815, 0.173, -0.2747, -0.9458, -0.3, -0.4765, -0.8264, 0.173, -0.2747, -0.9458, 0.232, -0.5263, -0.818, -0.3, -0.4765, -0.8264, 0.173, -0.2747, -0.9458, 0.6889, -0.323, -0.6489, 0.232, -0.5263, -0.818, 0.6889, -0.323, -0.6489, 0.6575, -0.5661, -0.4972, 0.232, -0.5263, -0.818, 0.6889, -0.323, -0.6489, 0.9325, -0.3458, -0.1041, 0.6575, -0.5661, -0.4972, 0.9325, -0.3458, -0.1041, 0.8139, -0.5808, 0.01352, 0.6575, -0.5661, -0.4972, 0.9325, -0.3458, -0.1041, 0.8107, -0.3344, 0.4805, 0.8139, -0.5808, 0.01352, -0.3827, 0.9239, 4.034e-07, -0.6038, 0.7972, 4.749e-05, -0.3827, 0.9239, 4.034e-07, -0.6038, 0.7972, 4.749e-05, -0.7972, 0.6038, 3.026e-07, -0.3827, 0.9239, 4.034e-07, -0.6038, 0.7972, 4.749e-05, -0.9906, 0.1368, -5.241e-05, -0.7972, 0.6038, 3.026e-07, -0.9906, 0.1368, -5.241e-05, -0.9906, -0.1368, 3.37e-08, -0.7972, 0.6038, 3.026e-07, -0.9906, 0.1368, -5.241e-05, -0.7972, -0.6038, 5.219e-05, -0.9906, -0.1368, 3.37e-08, -0.7972, -0.6038, 5.219e-05, -0.6038, -0.7972, 6.529e-05, -0.9906, -0.1368, 3.37e-08, -0.7972, -0.6038, 5.219e-05, -0.1368, -0.9906, -3.82e-07, -0.6038, -0.7972, 6.529e-05, -0.1368, -0.9906, -3.82e-07, 0.1368, -0.9906, 9.138e-05, -0.6038, -0.7972, 6.529e-05, -0.1368, -0.9906, -3.82e-07, 0.6038, -0.7972, -3.166e-07, 0.1368, -0.9906, 9.138e-05, 0.6038, -0.7972, -3.166e-07, 0.7972, -0.6038, -2.541e-07, 0.1368, -0.9906, 9.138e-05, 0.6038, -0.7972, -3.166e-07, 0.9906, -0.1368, -1.625e-08, 0.7972, -0.6038, -2.541e-07, 0.9906, -0.1368, -1.625e-08, 0.9906, 0.1368, 1.625e-08, 0.7972, -0.6038, -2.541e-07, 0.9906, -0.1368, -1.625e-08, 0.7972, 0.6038, 2.747e-07, 0.9906, 0.1368, 1.625e-08, 0.7972, 0.6038, 2.747e-07, 0.6038, 0.7972, 3.029e-07, 0.9906, 0.1368, 1.625e-08, 0.7972, 0.6038, 2.747e-07, 0.3827, 0.9239, 4.034e-07, 0.6038, 0.7972, 3.029e-07, 0.3827, 0.9239, 4.034e-07, 0.3827, 0.9239, 4.034e-07, 0.6038, 0.7972, 3.029e-07, -0.3827, 0.9239, 3.278e-07, -0.6038, 0.7972, 2.308e-07, -0.3827, 0.9239, 3.278e-07, -0.6038, 0.7972, 2.308e-07, -0.7972, 0.6038, -5.218e-05, -0.3827, 0.9239, 3.278e-07, -0.6038, 0.7972, 2.308e-07, -0.9906, 0.1368, -0.000118, -0.7972, 0.6038, -5.218e-05, -0.9906, 0.1368, -0.000118, -0.9906, -0.1368, -0.000118, -0.7972, 0.6038, -5.218e-05, -0.9906, 0.1368, -0.000118, -0.7972, -0.6038, 1.816e-05, -0.9906, -0.1368, -0.000118, -0.7972, -0.6038, 1.816e-05, -0.6038, -0.7972, 5.215e-05, -0.9906, -0.1368, -0.000118, -0.7972, -0.6038, 1.816e-05, -0.1368, -0.9906, 5.202e-05, -0.6038, -0.7972, 5.215e-05, -0.1368, -0.9906, 5.202e-05, 0.1368, -0.9906, 9.129e-05, -0.6038, -0.7972, 5.215e-05, -0.1368, -0.9906, 5.202e-05, 0.6038, -0.7972, -3.202e-07, 0.1368, -0.9906, 9.129e-05, 0.6038, -0.7972, -3.202e-07, 0.7972, -0.6038, -6.705e-05, 0.1368, -0.9906, 9.129e-05, 0.6038, -0.7972, -3.202e-07, 0.9906, -0.1368, 0.000118, 0.7972, -0.6038, -6.705e-05, 0.9906, -0.1368, 0.000118, 0.9906, 0.1368, 3.358e-08, 0.7972, -0.6038, -6.705e-05, 0.9906, -0.1368, 0.000118, 0.7972, 0.6038, 2.207e-07, 0.9906, 0.1368, 3.358e-08, 0.7972, 0.6038, 2.207e-07, 0.6038, 0.7972, -5.216e-05, 0.9906, 0.1368, 3.358e-08, 0.7972, 0.6038, 2.207e-07, 0.3827, 0.9239, 3.247e-07, 0.6038, 0.7972, -5.216e-05, 0.3827, 0.9239, 3.247e-07, 0.3827, 0.9239, 3.354e-07, 0.6038, 0.7972, -5.216e-05, -0.3827, 0.9239, 0.0, -0.6038, 0.7972, 1.445e-05, -0.3827, 0.9239, 0.0, -0.6037, 0.7972, 9.829e-05, -0.7972, 0.6037, 1.196e-08, -0.3827, 0.9239, 0.0, -0.6037, 0.7972, 9.829e-05, -0.9906, 0.1368, -1.196e-08, -0.7972, 0.6037, 1.196e-08, -0.9906, 0.1368, -1.196e-08, -0.9906, -0.1368, 1.196e-08, -0.7972, 0.6037, 1.196e-08, -0.9906, 0.1368, -1.196e-08, -0.7972, -0.6037, -1.196e-08, -0.9906, -0.1368, 1.196e-08, -0.7972, -0.6037, -1.196e-08, -0.6037, -0.7972, 1.196e-08, -0.9906, -0.1368, 1.196e-08, -0.7972, -0.6037, -1.196e-08, -0.1368, -0.9906, 5.243e-05, -0.6037, -0.7972, 1.196e-08, -0.1368, -0.9906, 5.243e-05, 0.1368, -0.9906, 1.196e-08, -0.6037, -0.7972, 1.196e-08, -0.1368, -0.9906, 5.243e-05, 0.6037, -0.7972, 9.965e-05, 0.1368, -0.9906, 1.196e-08, 0.6037, -0.7972, 9.965e-05, 0.7972, -0.6037, 1.196e-08, 0.1368, -0.9906, 1.196e-08, 0.6037, -0.7972, 9.965e-05, 0.9906, -0.1368, -1.196e-08, 0.7972, -0.6037, 1.196e-08, 0.9906, -0.1368, -1.196e-08, 0.9906, 0.1368, 5.243e-05, 0.7972, -0.6037, 1.196e-08, 0.9906, -0.1368, -1.196e-08, 0.7972, 0.6037, -1.196e-08, 0.9906, 0.1368, 5.243e-05, 0.7972, 0.6037, -1.196e-08, 0.6038, 0.7972, -9.86e-05, 0.9906, 0.1368, 5.243e-05, 0.7972, 0.6037, -1.196e-08, 0.3827, 0.9239, 0.0, 0.6038, 0.7972, -9.86e-05, 0.3827, 0.9239, 0.0, 0.3827, 0.9239, 0.0, 0.6038, 0.7972, -1.455e-05, -0.3827, 0.9239, 4.034e-07, -0.6038, 0.7972, 1.458e-05, -0.3827, 0.9239, 4.034e-07, -0.6038, 0.7972, 1.458e-05, -0.7972, 0.6038, 6.704e-05, -0.3827, 0.9239, 4.034e-07, -0.6038, 0.7972, 1.458e-05, -0.9906, 0.1368, 2.339e-07, -0.7972, 0.6038, 6.704e-05, -0.9906, 0.1368, 2.339e-07, -0.9906, -0.1368, 2.025e-08, -0.7972, 0.6038, 6.704e-05, -0.9906, 0.1368, 2.339e-07, -0.7972, -0.6038, -2.631e-07, -0.9906, -0.1368, 2.025e-08, -0.7972, -0.6038, -2.631e-07, -0.6038, -0.7972, -2.778e-07, -0.9906, -0.1368, 2.025e-08, -0.7972, -0.6038, -2.631e-07, -0.1368, -0.9906, -4.003e-07, -0.6038, -0.7972, -2.778e-07, -0.1368, -0.9906, -4.003e-07, 0.1368, -0.9906, 5.203e-05, -0.6038, -0.7972, -2.778e-07, -0.1368, -0.9906, -4.003e-07, 0.6038, -0.7972, -5.295e-05, 0.1368, -0.9906, 5.203e-05, 0.6038, -0.7972, -5.295e-05, 0.7972, -0.6038, -2.432e-07, 0.1368, -0.9906, 5.203e-05, 0.6038, -0.7972, -5.295e-05, 0.9906, -0.1368, 4.918e-09, 0.7972, -0.6038, -2.432e-07, 0.9906, -0.1368, 4.918e-09, 0.9906, 0.1368, 3.082e-09, 0.7972, -0.6038, -2.432e-07, 0.9906, -0.1368, 4.918e-09, 0.7972, 0.6038, 4.749e-05, 0.9906, 0.1368, 3.082e-09, 0.7972, 0.6038, 4.749e-05, 0.6038, 0.7972, -5.213e-05, 0.9906, 0.1368, 3.082e-09, 0.7972, 0.6038, 4.749e-05, 0.3827, 0.9239, 4.034e-07, 0.6038, 0.7972, -5.213e-05, 0.3827, 0.9239, 4.034e-07, 0.3827, 0.9239, 4.034e-07, 0.6038, 0.7972, -5.213e-05, -0.3827, 0.9239, 3.354e-07, -0.6038, 0.7972, 4.744e-05, -0.3827, 0.9239, 3.354e-07, -0.6038, 0.7972, 4.744e-05, -0.7972, 0.6038, -5.218e-05, -0.3827, 0.9239, 3.354e-07, -0.6038, 0.7972, 4.744e-05, -0.9906, 0.1368, -0.000118, -0.7972, 0.6038, -5.218e-05, -0.9906, 0.1368, -0.000118, -0.9906, -0.1368, 2.737e-08, -0.7972, 0.6038, -5.218e-05, -0.9906, 0.1368, -0.000118, -0.7972, -0.6038, -3.202e-07, -0.9906, -0.1368, 2.737e-08, -0.7972, -0.6038, -3.202e-07, -0.6038, -0.7972, -2.963e-07, -0.9906, -0.1368, 2.737e-08, -0.7972, -0.6038, -3.202e-07, -0.1368, -0.9906, -6.284e-07, -0.6038, -0.7972, -2.963e-07, -0.1368, -0.9906, -6.284e-07, 0.1368, -0.9906, -4.315e-07, -0.6038, -0.7972, -2.963e-07, -0.1368, -0.9906, -6.284e-07, 0.6038, -0.7972, 5.207e-05, 0.1368, -0.9906, -4.315e-07, 0.6038, -0.7972, 5.207e-05, 0.7972, -0.6038, -1.73e-07, 0.1368, -0.9906, -4.315e-07, 0.6038, -0.7972, 5.207e-05, 0.9906, -0.1368, -1.196e-08, 0.7972, -0.6038, -1.73e-07, 0.9906, -0.1368, -1.196e-08, 0.9906, 0.1368, 2.277e-08, 0.7972, -0.6038, -1.73e-07, 0.9906, -0.1368, -1.196e-08, 0.7972, 0.6038, -6.533e-05, 0.9906, 0.1368, 2.277e-08, 0.7972, 0.6038, -6.533e-05, 0.6038, 0.7972, 2.585e-07, 0.9906, 0.1368, 2.277e-08, 0.7972, 0.6038, -6.533e-05, 0.3827, 0.9239, 3.354e-07, 0.6038, 0.7972, 2.585e-07, 0.3827, 0.9239, 3.354e-07, 0.3827, 0.9239, 3.354e-07, 0.6038, 0.7972, 2.585e-07, -0.3827, 0.9239, 0.0, -0.6038, 0.7972, 1.445e-05, -0.3827, 0.9239, 0.0, -0.6037, 0.7972, -2.596e-05, -0.7972, 0.6037, 1.196e-08, -0.3827, 0.9239, 0.0, -0.6037, 0.7972, -2.596e-05, -0.9906, 0.1368, -1.196e-08, -0.7972, 0.6037, 1.196e-08, -0.9906, 0.1368, -1.196e-08, -0.9906, -0.1368, 1.196e-08, -0.7972, 0.6037, 1.196e-08, -0.9906, 0.1368, -1.196e-08, -0.7972, -0.6037, -1.196e-08, -0.9906, -0.1368, 1.196e-08, -0.7972, -0.6037, -1.196e-08, -0.6037, -0.7972, 1.196e-08, -0.9906, -0.1368, 1.196e-08, -0.7972, -0.6037, -1.196e-08, -0.1368, -0.9906, 5.243e-05, -0.6037, -0.7972, 1.196e-08, -0.1368, -0.9906, 5.243e-05, 0.1368, -0.9906, 1.196e-08, -0.6037, -0.7972, 1.196e-08, -0.1368, -0.9906, 5.243e-05, 0.6037, -0.7972, 9.965e-05, 0.1368, -0.9906, 1.196e-08, 0.6037, -0.7972, 9.965e-05, 0.7972, -0.6037, 1.196e-08, 0.1368, -0.9906, 1.196e-08, 0.6037, -0.7972, 9.965e-05, 0.9906, -0.1368, -1.196e-08, 0.7972, -0.6037, 1.196e-08, 0.9906, -0.1368, -1.196e-08, 0.9906, 0.1368, 1.196e-08, 0.7972, -0.6037, 1.196e-08, 0.9906, -0.1368, -1.196e-08, 0.7972, 0.6037, -1.196e-08, 0.9906, 0.1368, 1.196e-08, 0.7972, 0.6037, -1.196e-08, 0.6038, 0.7972, 2.55e-05, 0.9906, 0.1368, 1.196e-08, 0.7972, 0.6037, -1.196e-08, 0.3827, 0.9239, 0.0, 0.6038, 0.7972, 2.55e-05, 0.3827, 0.9239, 0.0, 0.3827, 0.9239, 0.0, 0.6038, 0.7972, -1.455e-05, -0.3849, 0.0, -0.923, -0.6148, 0.0, -0.7887, -0.3849, 0.0, -0.923, -0.8141, -3.022e-07, -0.5807, -0.6148, 0.0, -0.7887, -0.3849, 0.0, -0.923, -0.8141, -3.022e-07, -0.5807, -0.996, 1.547e-07, -0.08921, -0.6148, 0.0, -0.7887, -0.9811, -2.857e-06, 0.1936, -0.996, 1.547e-07, -0.08921, -0.8141, -3.022e-07, -0.5807, -0.9811, -2.857e-06, 0.1936, -0.7607, -5.72e-07, 0.6491, -0.996, 1.547e-07, -0.08921, -0.5638, -1.138e-06, 0.8259, -0.7607, -5.72e-07, 0.6491, -0.9811, -2.857e-06, 0.1936, -0.5638, -1.138e-06, 0.8259, -1.182e-06, -3.242e-07, 1.0, -0.7607, -5.72e-07, 0.6491, -8.191e-07, -3.046e-07, 1.0, -1.182e-06, -3.242e-07, 1.0, -0.5638, -1.138e-06, 0.8259, -8.191e-07, -3.046e-07, 1.0, 0.5638, -2.31e-07, 0.8259, -1.182e-06, -3.242e-07, 1.0, 0.5638, -2.31e-07, 0.8259, 0.7607, 5.07e-05, 0.6491, -1.182e-06, -3.242e-07, 1.0, 0.5638, -2.31e-07, 0.8259, 0.9811, 8.773e-07, 0.1936, 0.7607, 5.07e-05, 0.6491, 0.9811, 8.773e-07, 0.1936, 0.996, 4.891e-05, -0.08921, 0.7607, 5.07e-05, 0.6491, 0.9811, 8.773e-07, 0.1936, 0.814, -3.004e-08, -0.5808, 0.996, 4.891e-05, -0.08921, 0.814, -3.004e-08, -0.5808, 0.6148, 1.703e-07, -0.7887, 0.996, 4.891e-05, -0.08921, 0.814, -3.004e-08, -0.5808, 0.3849, 0.0, -0.923, 0.6148, 1.703e-07, -0.7887, 0.3849, 0.0, -0.923, 0.3849, 0.0, -0.923, 0.6148, 1.703e-07, -0.7887, -1.0, 0.0, 0.00594, -1.0, 0.0, 0.00594, -0.9992, 6.927e-09, 0.03993, -1.0, 0.0, 0.00594, -0.9973, -9.312e-09, 0.07399, -0.9992, 6.927e-09, 0.03993, -0.9992, 6.927e-09, 0.03993, -0.9973, -9.312e-09, 0.07399, -0.9991, 1.921e-05, 0.04236, -0.9973, -9.312e-09, 0.07399, -0.9997, -1.704e-05, -0.02352, -0.9991, 1.921e-05, 0.04236, -0.9991, 1.921e-05, 0.04236, -0.9997, -1.704e-05, -0.02352, -0.996, 0.0, -0.08906, -0.9997, -1.704e-05, -0.02352, -0.996, 0.0, -0.08906, -0.996, 0.0, -0.08906, 0.3849, 0.0, 0.923, 0.6148, -1.193e-07, 0.7887, 0.3849, 0.0, 0.923, 0.8141, -3.08e-07, 0.5808, 0.6148, -1.193e-07, 0.7887, 0.3849, 0.0, 0.923, 0.8141, -3.08e-07, 0.5808, 0.996, 0.0, 0.08922, 0.6148, -1.193e-07, 0.7887, 0.9811, -6.612e-07, -0.1936, 0.996, 0.0, 0.08922, 0.8141, -3.08e-07, 0.5808, 0.9811, -6.612e-07, -0.1936, 0.7607, 0.0, -0.6491, 0.996, 0.0, 0.08922, 0.5638, 5.914e-08, -0.8259, 0.7607, 0.0, -0.6491, 0.9811, -6.612e-07, -0.1936, 0.5638, 5.914e-08, -0.8259, 0.0, 3.242e-07, -1.0, 0.7607, 0.0, -0.6491, 0.0, 3.046e-07, -1.0, 0.0, 3.242e-07, -1.0, 0.5638, 5.914e-08, -0.8259, 0.0, 3.046e-07, -1.0, -0.5638, 1.22e-07, -0.8259, 0.0, 3.242e-07, -1.0, -0.5638, 1.22e-07, -0.8259, -0.7607, 3.222e-07, -0.6491, 0.0, 3.242e-07, -1.0, -0.5638, 1.22e-07, -0.8259, -0.9811, 8.419e-07, -0.1936, -0.7607, 3.222e-07, -0.6491, -0.9811, 8.419e-07, -0.1936, -0.996, 5.413e-05, 0.08922, -0.7607, 3.222e-07, -0.6491, -0.9811, 8.419e-07, -0.1936, -0.814, -5.076e-08, 0.5808, -0.996, 5.413e-05, 0.08922, -0.814, -5.076e-08, 0.5808, -0.6148, 1.259e-08, 0.7887, -0.996, 5.413e-05, 0.08922, -0.814, -5.076e-08, 0.5808, -0.3849, 0.0, 0.9229, -0.6148, 1.259e-08, 0.7887, -0.3849, 0.0, 0.9229, -0.3849, 0.0, 0.923, -0.6148, 1.259e-08, 0.7887])] * 3)])
me_spawnroom_door_right_physics = bpy.data.meshes.new('spawnroom_door_right_physics')
me_spawnroom_door_right_physics.from_pydata([(-82.14, 1.804, 62.32), (-1.2e-05, 1.804, 62.32), (-1.2e-05, 1.804, -61.68), (-82.14, 1.804, -61.68), (-82.14, -1.0, 62.32), (-82.14, -1.0, -61.68), (0.0, -1.0, 62.32), (0.0, -1.0, -61.68)], [], [(0, 1, 2), (0, 2, 3), (4, 0, 5), (5, 0, 3), (4, 1, 0), (4, 6, 1), (5, 7, 4), (7, 6, 4), (6, 7, 1), (7, 2, 1), (2, 7, 3), (3, 7, 5)])
me_spawnroom_door_right_physics.polygons.foreach_set('use_smooth', [True] * 12)
_uv = me_spawnroom_door_right_physics.uv_layers.new(name='UVMap')
_uv.uv.foreach_set('vector', [0.0, 0.0, 0.0, 0.0, 0.0, 0.0, 0.0, 0.0, 0.0, 0.0, 0.0, 0.0, 0.0, 0.0, 0.0, 0.0, 0.0, 0.0, 0.0, 0.0, 0.0, 0.0, 0.0, 0.0, 0.0, 0.0, 0.0, 0.0, 0.0, 0.0, 0.0, 0.0, 0.0, 0.0, 0.0, 0.0, 0.0, 0.0, 0.0, 0.0, 0.0, 0.0, 0.0, 0.0, 0.0, 0.0, 0.0, 0.0, 0.0, 0.0, 0.0, 0.0, 0.0, 0.0, 0.0, 0.0, 0.0, 0.0, 0.0, 0.0, 0.0, 0.0, 0.0, 0.0, 0.0, 0.0, 0.0, 0.0, 0.0, 0.0, 0.0, 0.0])
me_spawnroom_door_right_physics.materials.append(mat_phy)
me_spawnroom_door_right_physics.use_remesh_fix_poles = True
me_spawnroom_door_right_physics.use_remesh_preserve_attributes = False
me_spawnroom_door_right_physics.use_mirror_vertex_groups = False
me_spawnroom_door_right_physics.update()
me_spawnroom_door_right_physics.normals_split_custom_set([tuple(v) for v in zip(*[iter([-0.9994, -0.01136, -0.0341, -0.9967, -0.04512, 0.06811, -0.9998, 0.01134, 0.0171, -0.9994, -0.01136, -0.0341, -0.9998, 0.01134, 0.0171, -0.9984, 0.04517, -0.0341, 0.9996, -0.02261, -0.01707, -0.9994, -0.01136, -0.0341, 0.9974, 0.02254, -0.06814, 0.9974, 0.02254, -0.06814, -0.9994, -0.01136, -0.0341, -0.9984, 0.04517, -0.0341, 0.9996, -0.02261, -0.01707, -0.9967, -0.04512, 0.06811, -0.9994, -0.01136, -0.0341, 0.9996, -0.02261, -0.01707, 0.9992, -0.02264, 0.03408, -0.9967, -0.04512, 0.06811, 0.9974, 0.02254, -0.06814, 0.9992, 0.02261, 0.03413, 0.9996, -0.02261, -0.01707, 0.9992, 0.02261, 0.03413, 0.9992, -0.02264, 0.03408, 0.9996, -0.02261, -0.01707, 0.9992, -0.02264, 0.03408, 0.9992, 0.02261, 0.03413, -0.9967, -0.04512, 0.06811, 0.9992, 0.02261, 0.03413, -0.9998, 0.01134, 0.0171, -0.9967, -0.04512, 0.06811, -0.9998, 0.01134, 0.0171, 0.9992, 0.02261, 0.03413, -0.9984, 0.04517, -0.0341, -0.9984, 0.04517, -0.0341, 0.9992, 0.02261, 0.03413, 0.9974, 0.02254, -0.06814])] * 3)])
arm_spawnroom_door_right_qc_skeleton = bpy.data.armatures.new('spawnroom_door_right.qc_skeleton')  # bones are not reproduced

# ---- objects
ob_spawnroom_door_right_qc_skeleton = bpy.data.objects.new('spawnroom_door_right.qc_skeleton', arm_spawnroom_door_right_qc_skeleton)
ob_spawnroom_door_right_reference = bpy.data.objects.new('spawnroom_door_right_reference', me_spawnroom_door_right_reference)
ob_spawnroom_door_right_physics = bpy.data.objects.new('spawnroom_door_right_physics', me_spawnroom_door_right_physics)

# ---- transforms, parenting, visibility, modifiers, constraints
ob_spawnroom_door_right_qc_skeleton.location = (0.0, 0.0, 0.0)
ob_spawnroom_door_right_qc_skeleton.show_in_front = True
ob_spawnroom_door_right_qc_skeleton.lineart.crease_threshold = 0.0
ob_spawnroom_door_right_reference.parent = ob_spawnroom_door_right_qc_skeleton
ob_spawnroom_door_right_reference.location = (0.0, 0.0, 0.0)
ob_spawnroom_door_right_reference.lineart.crease_threshold = 0.0
_vg = ob_spawnroom_door_right_reference.vertex_groups.new(name='static_prop')
_vg.add([0, 1, 2, 3, 4, 5, 6, 7, 8, 9, 10, 11, 12, 13, 14, 15, 16, 17, 18, 19, 20, 21, 22, 23, 24, 25, 26, 27, 28, 29, 30, 31, 32, 33, 34, 35, 36, 37, 38, 39, 40, 41, 42, 43, 44, 45, 46, 47, 48, 49, 50, 51, 52, 53, 54, 55, 56, 57, 58, 59, 60, 61, 62, 63, 64, 65, 66, 67, 68, 69, 70, 71, 72, 73, 74, 75, 76, 77, 78, 79, 80, 81, 82, 83, 84, 85, 86, 87, 88, 89, 90, 91, 92, 93, 94, 95, 96, 97, 98, 99, 100, 101, 102, 103, 104, 105, 106, 107, 108, 109, 110, 111, 112, 113, 114, 115, 116, 117, 118, 119, 120, 121, 122, 123, 124, 125, 126, 127, 128, 129, 130, 131, 132, 133, 134, 135, 136, 137, 138, 139, 140, 141, 142, 143, 144, 145, 146, 147, 148, 149, 150, 151, 152, 153, 154, 155, 156, 157, 158, 159, 160, 161, 162, 163, 164, 165, 166, 167, 168, 169, 170, 171, 172, 173, 174, 175, 176, 177, 178, 179, 180, 181, 182, 183, 184, 185, 186, 187, 188, 189, 190, 191, 192, 193, 194, 195, 196, 197, 198, 199, 200, 201, 202, 203, 204, 205, 206, 207, 208, 209, 210, 211, 212, 213, 214, 215, 216, 217, 218, 219, 220, 221, 222, 223, 224, 225, 226, 227, 228, 229, 230, 231, 232, 233, 234, 235, 236, 237, 238, 239, 240, 241, 242, 243, 244, 245, 246, 247, 248, 249, 250, 251, 252, 253, 254, 255, 256, 257, 258, 259, 260, 261, 262, 263, 264, 265, 266, 267, 268, 269, 270, 271, 272, 273, 274, 275, 276, 277, 278, 279, 280, 281, 282, 283, 284, 285, 286, 287, 288, 289, 290, 291, 292, 293, 294, 295, 296, 297, 298, 299, 300, 301, 302, 303, 304, 305, 306, 307, 308, 309, 310, 311, 312, 313, 314, 315, 316, 317, 318, 319], 1.0, 'REPLACE')
_m = ob_spawnroom_door_right_reference.modifiers.new('Armature', 'ARMATURE')
_m.object = ob_spawnroom_door_right_qc_skeleton
ob_spawnroom_door_right_physics.parent = ob_spawnroom_door_right_qc_skeleton
ob_spawnroom_door_right_physics.location = (0.0, 0.0, 0.0)
ob_spawnroom_door_right_physics.display_type = 'SOLID'
ob_spawnroom_door_right_physics.show_wire = True
ob_spawnroom_door_right_physics.lineart.crease_threshold = 0.0
_vg = ob_spawnroom_door_right_physics.vertex_groups.new(name='static_prop')
_vg.add([0, 1, 2, 3, 4, 5, 6, 7], 1.0, 'REPLACE')
_m = ob_spawnroom_door_right_physics.modifiers.new('Armature', 'ARMATURE')
_m.object = ob_spawnroom_door_right_qc_skeleton

# ---- collection membership
scene.collection.objects.link(ob_spawnroom_door_right_qc_skeleton)
scene.collection.objects.link(ob_spawnroom_door_right_reference)
scene.collection.objects.link(ob_spawnroom_door_right_physics)
col_spawnroom_door_right.objects.link(ob_spawnroom_door_right_qc_skeleton)
col_spawnroom_door_right.objects.link(ob_spawnroom_door_right_reference)
col_spawnroom_door_right.objects.link(ob_spawnroom_door_right_physics)

# ---- scene / render settings (as saved in the file)
scene.frame_start = 1; scene.frame_end = 250; scene.frame_set(0)
scene.render.engine = 'BLENDER_EEVEE_NEXT'
scene.cycles.use_denoising = False
scene.cycles.samples = 128
scene.cycles.sampling_pattern = 'TABULATED_SOBOL'
scene.cycles.use_adaptive_sampling = False
scene.cycles.use_light_tree = False
scene.view_settings.view_transform = 'Filmic'
bpy.context.view_layer.update()

# ---- added for rendering (the .blend has no active camera and no usable light): camera, sun + grey world if the file has none
cam_auto = bpy.data.cameras.new('AutoCamera')
cam_auto.lens = 50.0
cam_auto.sensor_width = 36.0
cam_auto.clip_end = 2434.6
ob_auto_camera = bpy.data.objects.new('AutoCamera', cam_auto)
scene.collection.objects.link(ob_auto_camera)
ob_auto_camera.location = (98.579, -168.202, 111.295)
ob_auto_camera.rotation_euler = (1.09748, -7.21219e-08, 0.694738)
scene.camera = ob_auto_camera
light_auto_sun = bpy.data.lights.new('AutoSun', 'SUN')
light_auto_sun.energy = 3.0
light_auto_sun.angle = 0.0523599
ob_auto_sun = bpy.data.objects.new('AutoSun', light_auto_sun)
scene.collection.objects.link(ob_auto_sun)
ob_auto_sun.rotation_euler = (0.872665, 0.174533, 0.523599)
if scene.world is None:
    world_auto = bpy.data.worlds.new('AutoWorld')
    world_auto.color = (0.3, 0.3, 0.3)
    scene.world = world_auto
bpy.context.view_layer.update()
